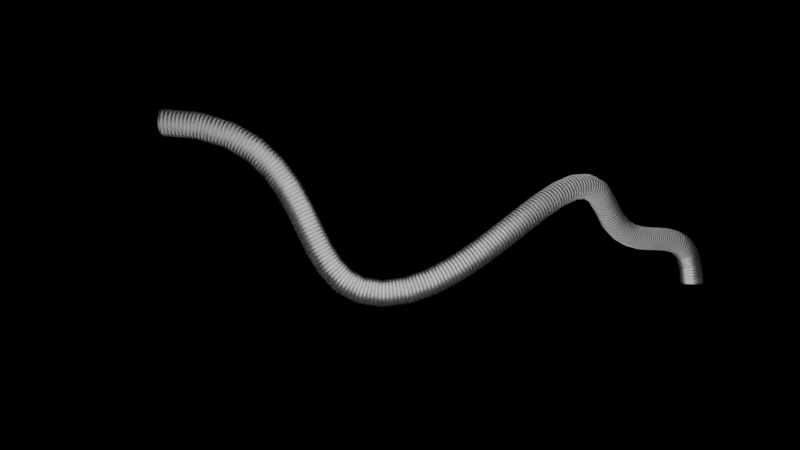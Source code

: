 # Source: suzana.blend  (saved by Blender 2.91.10; exported with 4.5.12 LTS)
import bpy
from mathutils import Matrix  # noqa: F401  (used for matrix-valued properties, if any)

bpy.ops.wm.read_factory_settings(use_empty=True)
scene = bpy.context.scene
scene.name = 'Scene'

# ---- collections
col_collection = bpy.data.collections.new('Collection'); scene.collection.children.link(col_collection)

# ---- images (referenced by path relative to the original .blend; pixels are not part of the script)
import os
ASSET_DIR = os.environ.get("B2B_ASSET_DIR", "")  # directory of the original .blend (textures are referenced by path, not embedded)
HERE = os.path.dirname(os.path.abspath(__file__))  # packed textures are extracted next to this script under _unpacked/

def load_image(name, relpath, width, height, colorspace="sRGB"):
    """Load a texture the original file referenced (path relative to the .blend, or extracted next to this script)."""
    p = next((c for c in (os.path.join(HERE, relpath), os.path.join(ASSET_DIR, relpath)) if relpath and os.path.exists(c)), "")
    if p:
        img = bpy.data.images.load(p, check_existing=True)
        img.name = name
    else:  # same state as the original file: an image datablock whose file is absent (Cycles renders it pink)
        img = bpy.data.images.new(name, width, height)
        img.source = "FILE"
        img.filepath = "//" + (relpath or name)
    img.colorspace_settings.name = colorspace
    return img
img_susanagarcia_png = load_image('susanagarcia.png', 'susanagarcia.png', 1024, 1024, 'sRGB')

# ---- materials (node trees are filled in below, after node groups)
mat_new_plastic = bpy.data.materials.new('New Plastic')
mat_new_plastic.surface_render_method = 'BLENDED'
mat_new_plastic.blend_method = 'BLEND'
mat_new_plastic.preview_render_type = 'CUBE'
mat_material_004 = bpy.data.materials.new('Material.004')
mat_material_004.preview_render_type = 'FLAT'

# ---- material node trees
mat_new_plastic.use_nodes = True; mat_new_plastic.node_tree.nodes.clear()
_N = mat_new_plastic.node_tree.nodes; _L = mat_new_plastic.node_tree.links
n0 = _N.new('ShaderNodeOutputMaterial'); n0.name = 'Material Output'; n0.location = (663, 303)
n1 = _N.new('ShaderNodeMixShader'); n1.name = 'Mix Shader'; n1.location = (364, 204)
n1.inputs[0].default_value = 0.4208
n2 = _N.new('ShaderNodeBsdfPrincipled'); n2.name = 'Principled BSDF.001'; n2.location = (-140, 560)
n2.distribution = 'GGX'
n2.subsurface_method = 'BURLEY'
n2.inputs[3].default_value = 1.45
n2.inputs[4].default_value = 0.07273
n2.inputs[27].default_value = (0.0, 0.0, 0.0, 1.0)
n2.inputs[28].default_value = 1.0
n3 = _N.new('ShaderNodeBsdfGlass'); n3.name = 'Glass BSDF'; n3.location = (160, 40)
n3.distribution = 'BECKMANN'
n3.inputs[1].default_value = 0.4231
n3.inputs[2].default_value = 0.0
_L.new(n1.outputs[0], n0.inputs[0])
_L.new(n3.outputs[0], n1.inputs[2])
_L.new(n2.outputs[0], n1.inputs[1])
n0.is_active_output = True
mat_material_004.use_nodes = True; mat_material_004.node_tree.nodes.clear()
_N = mat_material_004.node_tree.nodes; _L = mat_material_004.node_tree.links
n0 = _N.new('ShaderNodeBsdfPrincipled'); n0.name = 'Principled BSDF'; n0.location = (10, 300)
n0.distribution = 'GGX'
n0.subsurface_method = 'BURLEY'
n0.inputs[3].default_value = 1.45
n0.inputs[4].default_value = 0.5338
n0.inputs[27].default_value = (0.0, 0.0, 0.0, 1.0)
n0.inputs[28].default_value = 1.0
n1 = _N.new('ShaderNodeOutputMaterial'); n1.name = 'Material Output'; n1.location = (300, 300)
n2 = _N.new('ShaderNodeTexImage'); n2.name = 'Image Texture'; n2.location = (-280, 260)
n2.image = img_susanagarcia_png
_L.new(n0.outputs[0], n1.inputs[0])
_L.new(n2.outputs[0], n0.inputs[0])
n1.is_active_output = True

# ---- world
world_world_001 = bpy.data.worlds.new('World.001'); scene.world = world_world_001
world_world_001.use_nodes = True; world_world_001.node_tree.nodes.clear()
_N = world_world_001.node_tree.nodes; _L = world_world_001.node_tree.links
n0 = _N.new('ShaderNodeOutputWorld'); n0.name = 'World Output'; n0.location = (300, 300)
n1 = _N.new('ShaderNodeBackground'); n1.name = 'Background'; n1.location = (10, 300)
n1.inputs[0].default_value = (0.05088, 0.05088, 0.05088, 1.0)
n1.inputs[1].default_value = 0.0
_L.new(n1.outputs[0], n0.inputs[0])
n0.is_active_output = True
world_world_001.color = (0.05088, 0.05088, 0.05088)
world_world_001.use_sun_shadow = False
world_world_001.sun_shadow_jitter_overblur = 0.0

# ---- cameras
cam_camera = bpy.data.cameras.new('Camera')
cam_camera.lens = 39.0

# ---- lights
light_light = bpy.data.lights.new('Light', 'POINT')
light_light.transmission_factor = 0.0
light_light.energy = 1001.0
light_light.shadow_soft_size = 7.34
light_light.shadow_maximum_resolution = 0.006
light_light.use_absolute_resolution = True
light_light_001 = bpy.data.lights.new('Light.001', 'POINT')
light_light_001.transmission_factor = 0.0
light_light_001.energy = 1387.0
light_light_001.shadow_soft_size = 5.88
light_light_001.shadow_maximum_resolution = 0.006
light_light_001.use_absolute_resolution = True

# ---- meshes
me_cube_001 = bpy.data.meshes.new('Cube.001')
me_cube_001.from_pydata([(-1.0, -1.0, -1.0), (-0.8122, -0.8122, 1.0), (-0.818, 1.0, -0.818), (-0.6614, 1.157, 0.818), (1.0, -1.0, -1.0), (0.8122, -0.8122, 1.0), (0.818, 1.0, -0.818), (0.6614, 1.157, 0.818), (-0.8122, 0.8122, 1.0), (-1.0, 1.0, -1.0), (1.0, 1.0, -1.0), (0.8122, 0.8122, 1.0), (-0.6614, 5.698, 0.818), (-0.818, 5.854, -0.818), (0.818, 5.854, -0.818), (0.6614, 5.698, 0.818), (-0.818, 1.0, 0.818), (0.818, 1.0, 0.818), (-0.818, 5.854, 0.818), (0.818, 5.854, 0.818), (-1.0, -1.0, 1.0), (-1.0, 1.0, 1.0), (1.0, 1.0, 1.0), (1.0, -1.0, 1.0), (-0.6614, 1.157, 0.6263), (0.6614, 1.157, 0.6263), (-0.6614, 5.698, 0.6263), (0.6614, 5.698, 0.6263), (-0.8122, -0.8122, 1.138), (-0.8122, 0.8122, 1.138), (0.8122, 0.8122, 1.138), (0.8122, -0.8122, 1.138)], [], [(0, 20, 21, 9), (7, 15, 27, 25), (10, 22, 23, 4), (4, 23, 20, 0), (9, 10, 4, 0), (8, 1, 28, 29), (16, 2, 9, 21), (2, 6, 10, 9), (17, 16, 21, 22), (6, 17, 22, 10), (13, 18, 19, 14), (2, 16, 18, 13), (17, 6, 14, 19), (6, 2, 13, 14), (7, 3, 16, 17), (12, 15, 19, 18), (15, 7, 17, 19), (3, 12, 18, 16), (1, 8, 21, 20), (8, 11, 22, 21), (11, 5, 23, 22), (5, 1, 20, 23), (24, 25, 27, 26), (3, 7, 25, 24), (12, 3, 24, 26), (15, 12, 26, 27), (30, 29, 28, 31), (1, 5, 31, 28), (11, 8, 29, 30), (5, 11, 30, 31)])
_uv = me_cube_001.uv_layers.new(name='UVMap')
_uv.uv.foreach_set('vector', [0.375, 0.0, 0.625, 0.0, 0.625, 0.25, 0.375, 0.25, 0.6022, 0.4577, 0.6022, 0.4577, 0.6022, 0.4577, 0.6022, 0.4577, 0.375, 0.5, 0.625, 0.5, 0.625, 0.75, 0.375, 0.75, 0.375, 0.75, 0.625, 0.75, 0.625, 1.0, 0.375, 1.0, 0.125, 0.5, 0.375, 0.5, 0.375, 0.75, 0.125, 0.75, 0.8515, 0.5235, 0.8515, 0.7265, 0.8515, 0.7265, 0.8515, 0.5235, 0.6022, 0.2728, 0.3978, 0.2728, 0.375, 0.25, 0.625, 0.25, 0.3978, 0.2728, 0.3978, 0.4772, 0.375, 0.5, 0.375, 0.25, 0.6022, 0.4772, 0.6022, 0.2728, 0.625, 0.25, 0.625, 0.5, 0.3978, 0.4772, 0.6022, 0.4772, 0.625, 0.5, 0.375, 0.5, 0.3978, 0.2728, 0.6022, 0.2728, 0.6022, 0.4772, 0.3978, 0.4772, 0.3978, 0.2728, 0.6022, 0.2728, 0.6022, 0.2728, 0.3978, 0.2728, 0.6022, 0.4772, 0.3978, 0.4772, 0.3978, 0.4772, 0.6022, 0.4772, 0.3978, 0.4772, 0.3978, 0.2728, 0.3978, 0.2728, 0.3978, 0.4772, 0.6022, 0.4577, 0.6022, 0.2923, 0.6022, 0.2728, 0.6022, 0.4772, 0.6022, 0.2923, 0.6022, 0.4577, 0.6022, 0.4772, 0.6022, 0.2728, 0.6022, 0.4577, 0.6022, 0.4577, 0.6022, 0.4772, 0.6022, 0.4772, 0.6022, 0.2923, 0.6022, 0.2923, 0.6022, 0.2728, 0.6022, 0.2728, 0.8515, 0.7265, 0.8515, 0.5235, 0.875, 0.5, 0.875, 0.75, 0.8515, 0.5235, 0.6485, 0.5235, 0.625, 0.5, 0.875, 0.5, 0.6485, 0.5235, 0.6485, 0.7265, 0.625, 0.75, 0.625, 0.5, 0.6485, 0.7265, 0.8515, 0.7265, 0.875, 0.75, 0.625, 0.75, 0.6022, 0.2923, 0.6022, 0.4577, 0.6022, 0.4577, 0.6022, 0.2923, 0.6022, 0.2923, 0.6022, 0.4577, 0.6022, 0.4577, 0.6022, 0.2923, 0.6022, 0.2923, 0.6022, 0.2923, 0.6022, 0.2923, 0.6022, 0.2923, 0.6022, 0.4577, 0.6022, 0.2923, 0.6022, 0.2923, 0.6022, 0.4577, 0.6485, 0.5235, 0.8515, 0.5235, 0.8515, 0.7265, 0.6485, 0.7265, 0.8515, 0.7265, 0.6485, 0.7265, 0.6485, 0.7265, 0.8515, 0.7265, 0.6485, 0.5235, 0.8515, 0.5235, 0.8515, 0.5235, 0.6485, 0.5235, 0.6485, 0.7265, 0.6485, 0.5235, 0.6485, 0.5235, 0.6485, 0.7265])
me_cube_001.use_remesh_fix_poles = True
me_cube_001.use_remesh_preserve_attributes = False
me_cube_001.use_mirror_vertex_groups = False
me_cube_001.update()
me_plane_001 = bpy.data.meshes.new('Plane.001')
me_plane_001.from_pydata([(-1.0, -1.0, 0.0), (1.0, -1.0, 0.0), (-1.0, 1.0, 0.0), (1.0, 1.0, 0.0)], [], [(0, 1, 3, 2)])
_uv = me_plane_001.uv_layers.new(name='UVMap')
_uv.uv.foreach_set('vector', [0.0, 0.0, 1.0, 0.0, 1.0, 1.0, 0.0, 1.0])
me_plane_001.materials.append(mat_new_plastic)
me_plane_001.use_remesh_fix_poles = True
me_plane_001.use_remesh_preserve_attributes = False
me_plane_001.use_mirror_vertex_groups = False
me_plane_001.update()
me_plane = bpy.data.meshes.new('Plane')
me_plane.from_pydata([(-1.0, -1.0, 0.0), (1.0, -1.0, 0.0), (-1.0, 1.0, 0.0), (1.0, 1.0, 0.0)], [], [(0, 1, 3, 2)])
_uv = me_plane.uv_layers.new(name='UVMap')
_uv.uv.foreach_set('vector', [0.0, 0.0, 1.0, 0.0, 1.0, 1.0, 0.0, 1.0])
me_plane.materials.append(mat_material_004)
me_plane.use_remesh_fix_poles = True
me_plane.use_remesh_preserve_attributes = False
me_plane.use_mirror_vertex_groups = False
me_plane.update()
me_cylinder = bpy.data.meshes.new('Cylinder')
me_cylinder.from_pydata([(-11.05, -8.919, 350.0), (-11.19, -8.993, 352.0), (-11.34, -9.039, 350.0), (-11.65, -9.039, 352.0), (-11.8, -8.993, 352.0), (-12.06, -8.82, 350.0), (-12.06, -8.82, 352.0), (-12.16, -8.698, 352.0), (-12.24, -7.948, 352.0), (-11.94, -7.589, 352.0), (-12.33, -7.698, 350.0), (-12.2, -8.961, 350.0), (-10.67, -8.809, 352.0), (-12.5, -8.254, 350.0), (-10.79, -7.547, 350.0), (-10.52, -8.059, 350.0), (-10.52, -8.449, 352.0), (-10.94, -9.085, 350.0), (-11.69, -9.235, 352.0), (-11.5, -9.254, 350.0), (-12.05, -9.085, 350.0), (-12.42, -7.871, 352.0), (-12.28, -8.098, 350.0), (-11.5, -7.254, 352.0), (-11.19, -7.515, 352.0), (-11.88, -7.33, 352.0), (-10.71, -8.41, 352.0), (-10.83, -7.809, 350.0), (-10.5, -8.254, 352.0), (-10.83, -8.698, 350.0), (-12.33, -8.809, 352.0), (-12.33, -7.698, 352.0), (-11.69, -7.273, 350.0), (-11.88, -7.33, 350.0), (-12.3, -8.254, 350.0), (-12.16, -7.809, 350.0), (-12.06, -7.688, 350.0), (-11.94, -7.589, 350.0), (-12.05, -7.422, 350.0), (-11.65, -7.469, 350.0), (-11.5, -7.454, 350.0), (-10.67, -7.698, 350.0), (-11.34, -7.469, 350.0), (-10.71, -8.098, 352.0), (-10.83, -7.809, 352.0), (-11.05, -7.589, 352.0), (-10.94, -7.422, 352.0), (-12.05, -7.422, 352.0), (-11.5, -7.454, 352.0), (-10.52, -8.059, 352.0), (-10.93, -7.688, 350.0), (-10.57, -8.637, 352.0), (-10.52, -8.449, 350.0), (-10.71, -8.098, 350.0), (-11.34, -9.039, 352.0), (-11.11, -9.178, 352.0), (-10.71, -8.41, 350.0), (-10.79, -8.961, 352.0), (-10.93, -8.82, 350.0), (-11.3, -9.235, 352.0), (-11.19, -8.993, 350.0), (-11.5, -9.054, 350.0), (-11.65, -9.039, 350.0), (-12.33, -8.809, 350.0), (-12.48, -8.449, 352.0), (-12.42, -8.637, 352.0), (-12.48, -8.059, 350.0), (-12.16, -8.698, 350.0), (-11.3, -7.273, 350.0), (-10.94, -7.422, 350.0), (-11.11, -7.33, 350.0), (-11.5, -7.254, 350.0), (-12.2, -7.547, 350.0), (-12.28, -8.41, 350.0), (-12.24, -7.948, 350.0), (-11.8, -7.515, 350.0), (-10.57, -7.871, 350.0), (-10.7, -8.254, 352.0), (-10.76, -7.948, 352.0), (-10.93, -7.688, 352.0), (-11.3, -7.273, 352.0), (-11.11, -7.33, 352.0), (-10.79, -7.547, 352.0), (-11.34, -7.469, 352.0), (-11.69, -7.273, 352.0), (-11.19, -7.515, 350.0), (-10.76, -8.56, 352.0), (-10.83, -8.698, 352.0), (-10.57, -7.871, 352.0), (-10.67, -7.698, 352.0), (-11.05, -7.589, 350.0), (-10.93, -8.82, 352.0), (-10.5, -8.254, 350.0), (-11.05, -8.919, 352.0), (-10.67, -8.809, 350.0), (-10.76, -7.948, 350.0), (-11.5, -9.054, 352.0), (-10.79, -8.961, 350.0), (-10.7, -8.254, 350.0), (-10.94, -9.085, 352.0), (-11.11, -9.178, 350.0), (-10.57, -8.637, 350.0), (-10.76, -8.56, 350.0), (-11.5, -9.254, 352.0), (-11.94, -8.919, 352.0), (-11.69, -9.235, 350.0), (-12.05, -9.085, 352.0), (-11.3, -9.235, 350.0), (-11.88, -9.178, 352.0), (-12.24, -8.56, 352.0), (-11.88, -9.178, 350.0), (-12.28, -8.41, 352.0), (-12.3, -8.254, 352.0), (-12.42, -8.637, 350.0), (-12.28, -8.098, 352.0), (-12.2, -8.961, 352.0), (-11.8, -8.993, 350.0), (-11.94, -8.919, 350.0), (-12.5, -8.254, 352.0), (-12.48, -8.449, 350.0), (-12.48, -8.059, 352.0), (-12.16, -7.809, 352.0), (-12.06, -7.688, 352.0), (-12.24, -8.56, 350.0), (-12.42, -7.871, 350.0), (-12.2, -7.547, 352.0), (-11.8, -7.515, 352.0), (-11.65, -7.469, 352.0), (-11.5, -9.254, 351.0), (-11.88, -7.33, 351.0), (-12.42, -7.871, 351.0), (-12.5, -8.254, 351.0), (-12.48, -8.449, 351.0), (-12.33, -8.809, 351.0), (-12.2, -8.961, 351.0), (-12.05, -9.085, 351.0), (-10.67, -7.698, 351.0), (-10.79, -7.547, 351.0), (-11.11, -7.33, 351.0), (-11.88, -7.33, 350.7), (-11.3, -7.273, 351.0), (-12.2, -7.547, 350.7), (-12.2, -7.547, 351.2), (-12.48, -8.059, 350.7), (-12.48, -8.059, 351.0), (-12.48, -8.449, 350.7), (-12.48, -8.449, 351.2), (-12.42, -8.637, 351.2), (-11.88, -9.178, 351.0), (-11.69, -9.235, 351.0), (-11.11, -9.178, 350.7), (-11.3, -9.235, 351.2), (-10.94, -9.085, 350.7), (-11.11, -9.178, 351.0), (-10.79, -8.961, 350.7), (-10.67, -8.809, 351.0), (-10.79, -8.961, 351.2), (-10.79, -8.961, 351.0), (-10.52, -8.449, 351.0), (-10.57, -8.637, 351.2), (-10.67, -7.698, 350.7), (-10.57, -7.871, 351.0), (-10.94, -7.422, 350.7), (-11.11, -7.33, 350.7), (-11.3, -7.273, 350.7), (-12.05, -7.422, 350.7), (-11.69, -7.273, 350.7), (-11.3, -7.273, 351.2), (-11.5, -7.254, 351.2), (-11.69, -7.273, 351.0), (-11.5, -7.254, 351.0), (-11.69, -7.273, 351.2), (-11.11, -7.33, 351.2), (-11.5, -7.254, 350.7), (-12.05, -7.422, 351.0), (-11.88, -7.33, 351.2), (-12.33, -7.698, 350.7), (-12.2, -7.547, 351.0), (-12.05, -7.422, 351.2), (-12.42, -7.871, 350.7), (-12.33, -7.698, 351.0), (-12.33, -7.698, 351.2), (-12.5, -8.254, 350.7), (-12.42, -7.871, 351.2), (-12.48, -8.059, 351.2), (-12.42, -8.637, 350.7), (-12.5, -8.254, 351.2), (-12.33, -8.809, 350.7), (-12.42, -8.637, 351.0), (-12.2, -8.961, 350.7), (-12.05, -9.085, 350.7), (-12.33, -8.809, 351.2), (-11.88, -9.178, 350.7), (-12.2, -8.961, 351.2), (-11.69, -9.235, 350.7), (-12.05, -9.085, 351.2), (-11.5, -9.254, 350.7), (-11.88, -9.178, 351.2), (-11.3, -9.235, 350.7), (-11.69, -9.235, 351.2), (-11.3, -9.235, 351.0), (-11.5, -9.254, 351.2), (-10.94, -9.085, 351.0), (-11.11, -9.178, 351.2), (-10.67, -8.809, 350.7), (-10.94, -9.085, 351.2), (-10.57, -8.637, 350.7), (-10.52, -8.449, 350.7), (-10.57, -8.637, 351.0), (-10.67, -8.809, 351.2), (-10.5, -8.254, 350.7), (-10.52, -8.059, 350.7), (-10.5, -8.254, 351.0), (-10.52, -8.449, 351.2), (-10.57, -7.871, 350.7), (-10.52, -8.059, 351.0), (-10.5, -8.254, 351.2), (-10.52, -8.059, 351.2), (-10.79, -7.547, 350.7), (-10.57, -7.871, 351.2), (-10.67, -7.698, 351.2), (-10.94, -7.422, 351.0), (-10.79, -7.547, 351.2), (-10.94, -7.422, 351.2), (-11.7, -7.211, 351.0), (-11.5, -7.191, 351.0), (-12.09, -7.37, 351.0), (-11.9, -7.272, 351.0), (-12.25, -7.502, 351.0), (-12.48, -7.847, 351.0), (-12.38, -7.663, 351.0), (-12.54, -8.047, 351.0), (-12.56, -8.254, 351.0), (-12.48, -8.661, 351.0), (-12.54, -8.461, 351.0), (-12.25, -9.006, 351.0), (-12.38, -8.844, 351.0), (-12.09, -9.138, 351.0), (-11.9, -9.236, 351.0), (-11.5, -9.317, 351.0), (-11.7, -9.296, 351.0), (-11.29, -9.296, 351.0), (-10.91, -9.138, 351.0), (-11.09, -9.236, 351.0), (-10.75, -9.006, 351.0), (-10.61, -8.844, 351.0), (-10.45, -8.461, 351.0), (-10.52, -8.661, 351.0), (-10.43, -8.254, 351.0), (-10.45, -8.047, 351.0), (-10.61, -7.663, 351.0), (-10.52, -7.847, 351.0), (-10.75, -7.502, 351.0), (-10.91, -7.37, 351.0), (-11.09, -7.272, 351.0), (-11.29, -7.211, 351.0), (-12.09, -7.37, 350.7), (-11.9, -7.272, 350.7), (-11.7, -7.211, 350.7), (-11.29, -7.211, 351.2), (-11.5, -7.191, 351.2), (-11.7, -7.211, 351.2), (-11.09, -7.272, 351.2), (-11.5, -7.191, 350.7), (-12.25, -7.502, 350.7), (-11.9, -7.272, 351.2), (-12.38, -7.663, 350.7), (-12.09, -7.37, 351.2), (-12.48, -7.847, 350.7), (-12.25, -7.502, 351.2), (-12.54, -8.047, 350.7), (-12.38, -7.663, 351.2), (-12.56, -8.254, 350.7), (-12.48, -7.847, 351.2), (-12.54, -8.461, 350.7), (-12.54, -8.047, 351.2), (-12.48, -8.661, 350.7), (-12.56, -8.254, 351.2), (-12.38, -8.844, 350.7), (-12.54, -8.461, 351.2), (-12.25, -9.006, 350.7), (-12.48, -8.661, 351.2), (-12.09, -9.138, 350.7), (-12.38, -8.844, 351.2), (-11.9, -9.236, 350.7), (-12.25, -9.006, 351.2), (-11.7, -9.296, 350.7), (-12.09, -9.138, 351.2), (-11.5, -9.317, 350.7), (-11.9, -9.236, 351.2), (-11.29, -9.296, 350.7), (-11.7, -9.296, 351.2), (-11.09, -9.236, 350.7), (-11.5, -9.317, 351.2), (-10.91, -9.138, 350.7), (-11.29, -9.296, 351.2), (-10.75, -9.006, 350.7), (-11.09, -9.236, 351.2), (-10.61, -8.844, 350.7), (-10.91, -9.138, 351.2), (-10.52, -8.661, 350.7), (-10.75, -9.006, 351.2), (-10.45, -8.461, 350.7), (-10.61, -8.844, 351.2), (-10.43, -8.254, 350.7), (-10.52, -8.661, 351.2), (-10.45, -8.047, 350.7), (-10.45, -8.461, 351.2), (-10.52, -7.847, 350.7), (-10.43, -8.254, 351.2), (-10.61, -7.663, 350.7), (-10.45, -8.047, 351.2), (-10.75, -7.502, 350.7), (-10.52, -7.847, 351.2), (-10.91, -7.37, 350.7), (-10.61, -7.663, 351.2), (-11.09, -7.272, 350.7), (-10.75, -7.502, 351.2), (-11.29, -7.211, 350.7), (-10.91, -7.37, 351.2)], [], [(40, 42, 83, 48), (42, 85, 24, 83), (85, 90, 45, 24), (90, 50, 79, 45), (50, 27, 44, 79), (27, 95, 78, 44), (95, 53, 43, 78), (53, 98, 77, 43), (98, 56, 26, 77), (56, 102, 86, 26), (102, 29, 87, 86), (29, 58, 91, 87), (58, 0, 93, 91), (0, 60, 1, 93), (60, 2, 54, 1), (2, 61, 96, 54), (61, 62, 3, 96), (62, 116, 4, 3), (116, 117, 104, 4), (117, 5, 6, 104), (5, 67, 7, 6), (67, 123, 109, 7), (123, 73, 111, 109), (73, 34, 112, 111), (34, 22, 114, 112), (22, 74, 8, 114), (74, 35, 121, 8), (35, 36, 122, 121), (36, 37, 9, 122), (37, 75, 126, 9), (75, 39, 127, 126), (39, 40, 48, 127), (66, 124, 74, 22), (13, 66, 22, 34), (124, 10, 35, 74), (10, 72, 36, 35), (72, 38, 37, 36), (38, 33, 75, 37), (33, 32, 39, 75), (32, 71, 40, 39), (71, 68, 42, 40), (68, 70, 85, 42), (70, 69, 90, 85), (28, 49, 43, 77), (16, 28, 77, 26), (49, 88, 78, 43), (88, 89, 44, 78), (89, 82, 79, 44), (82, 46, 45, 79), (46, 81, 24, 45), (81, 80, 83, 24), (80, 23, 48, 83), (23, 84, 127, 48), (84, 25, 126, 127), (69, 14, 50, 90), (51, 16, 26, 86), (14, 41, 27, 50), (12, 51, 86, 87), (41, 76, 95, 27), (57, 12, 87, 91), (76, 15, 53, 95), (99, 57, 91, 93), (15, 92, 98, 53), (55, 99, 93, 1), (92, 52, 56, 98), (59, 55, 1, 54), (52, 101, 102, 56), (103, 59, 54, 96), (101, 94, 29, 102), (18, 103, 96, 3), (94, 97, 58, 29), (108, 18, 3, 4), (97, 17, 0, 58), (106, 108, 4, 104), (17, 100, 60, 0), (115, 106, 104, 6), (100, 107, 2, 60), (30, 115, 6, 7), (107, 19, 61, 2), (65, 30, 7, 109), (19, 105, 62, 61), (64, 65, 109, 111), (105, 110, 116, 62), (118, 64, 111, 112), (110, 20, 117, 116), (120, 118, 112, 114), (20, 11, 5, 117), (21, 120, 114, 8), (11, 63, 67, 5), (31, 21, 8, 121), (63, 113, 123, 67), (125, 31, 121, 122), (113, 119, 73, 123), (47, 125, 122, 9), (119, 13, 34, 73), (25, 47, 9, 126), (221, 137, 252, 253), (72, 141, 165, 38), (174, 129, 227, 226), (38, 165, 139, 33), (161, 136, 250, 251), (33, 139, 166, 32), (167, 80, 81, 172), (154, 204, 298, 296), (169, 170, 225, 224), (168, 23, 80, 167), (171, 84, 23, 168), (137, 136, 250, 252), (172, 81, 46, 223), (205, 203, 297, 299), (32, 166, 173, 71), (140, 170, 225, 255), (215, 161, 251, 249), (10, 176, 141, 72), (175, 25, 84, 171), (176, 179, 268, 266), (124, 179, 176, 10), (178, 47, 25, 175), (160, 218, 312, 310), (66, 143, 179, 124), (142, 125, 47, 178), (142, 178, 267, 269), (129, 169, 224, 227), (13, 182, 143, 66), (181, 31, 125, 142), (219, 217, 311, 313), (212, 215, 249, 248), (119, 145, 182, 13), (183, 21, 31, 181), (189, 190, 282, 280), (113, 185, 145, 119), (184, 120, 21, 183), (191, 147, 281, 283), (158, 212, 248, 246), (63, 187, 185, 113), (186, 118, 120, 184), (152, 154, 296, 294), (11, 189, 187, 63), (146, 64, 118, 186), (208, 158, 246, 247), (203, 151, 295, 297), (20, 190, 189, 11), (147, 65, 64, 146), (141, 176, 266, 264), (110, 192, 190, 20), (191, 30, 65, 147), (214, 160, 310, 308), (155, 208, 247, 245), (105, 194, 192, 110), (193, 115, 30, 191), (178, 175, 265, 267), (217, 216, 309, 311), (19, 196, 194, 105), (195, 106, 115, 193), (187, 189, 280, 278), (107, 198, 196, 19), (197, 108, 106, 195), (157, 155, 245, 244), (147, 146, 279, 281), (100, 150, 198, 107), (199, 18, 108, 197), (202, 157, 244, 242), (17, 152, 150, 100), (201, 103, 18, 199), (150, 152, 294, 292), (97, 154, 152, 17), (151, 59, 103, 201), (151, 201, 293, 295), (153, 202, 242, 243), (94, 204, 154, 97), (203, 55, 59, 151), (165, 141, 264, 256), (211, 214, 308, 306), (101, 206, 204, 94), (205, 99, 55, 203), (164, 173, 263, 318), (52, 207, 206, 101), (156, 57, 99, 205), (216, 213, 307, 309), (200, 153, 243, 241), (92, 210, 207, 52), (209, 12, 57, 156), (185, 187, 278, 276), (15, 211, 210, 92), (159, 51, 12, 209), (146, 186, 277, 279), (128, 200, 241, 239), (76, 214, 211, 15), (213, 16, 51, 159), (198, 150, 292, 290), (41, 160, 214, 76), (216, 28, 16, 213), (167, 172, 262, 259), (149, 128, 239, 240), (14, 218, 160, 41), (217, 49, 28, 216), (201, 199, 291, 293), (69, 162, 218, 14), (219, 88, 49, 217), (210, 211, 306, 304), (148, 149, 240, 238), (70, 163, 162, 69), (220, 89, 88, 219), (175, 171, 261, 265), (213, 159, 305, 307), (68, 164, 163, 70), (222, 82, 89, 220), (145, 185, 276, 274), (71, 173, 164, 68), (223, 46, 82, 222), (135, 148, 238, 237), (256, 226, 227, 257), (257, 227, 224, 258), (258, 224, 225, 263), (225, 260, 259, 255), (224, 261, 260, 225), (227, 265, 261, 224), (255, 259, 262, 254), (263, 225, 255, 318), (264, 228, 226, 256), (226, 267, 265, 227), (266, 230, 228, 264), (228, 269, 267, 226), (268, 229, 230, 266), (230, 271, 269, 228), (270, 231, 229, 268), (229, 273, 271, 230), (272, 232, 231, 270), (231, 275, 273, 229), (274, 234, 232, 272), (232, 277, 275, 231), (276, 233, 234, 274), (234, 279, 277, 232), (278, 236, 233, 276), (233, 281, 279, 234), (280, 235, 236, 278), (236, 283, 281, 233), (282, 237, 235, 280), (235, 285, 283, 236), (284, 238, 237, 282), (237, 287, 285, 235), (286, 240, 238, 284), (238, 289, 287, 237), (288, 239, 240, 286), (240, 291, 289, 238), (290, 241, 239, 288), (239, 293, 291, 240), (292, 243, 241, 290), (241, 295, 293, 239), (294, 242, 243, 292), (243, 297, 295, 241), (296, 244, 242, 294), (242, 299, 297, 243), (298, 245, 244, 296), (244, 301, 299, 242), (300, 247, 245, 298), (245, 303, 301, 244), (302, 246, 247, 300), (247, 305, 303, 245), (304, 248, 246, 302), (246, 307, 305, 247), (306, 249, 248, 304), (248, 309, 307, 246), (308, 251, 249, 306), (249, 311, 309, 248), (310, 250, 251, 308), (251, 313, 311, 249), (312, 252, 250, 310), (250, 315, 313, 251), (314, 253, 252, 312), (252, 317, 315, 250), (316, 254, 253, 314), (253, 319, 317, 252), (318, 255, 254, 316), (254, 262, 319, 253), (193, 191, 283, 285), (190, 192, 284, 282), (177, 174, 226, 228), (138, 221, 253, 254), (220, 219, 313, 315), (181, 142, 269, 271), (218, 162, 314, 312), (180, 177, 228, 230), (179, 143, 270, 268), (140, 138, 254, 255), (156, 205, 299, 301), (130, 180, 230, 229), (204, 206, 300, 298), (139, 165, 256, 257), (195, 193, 285, 287), (144, 130, 229, 231), (166, 139, 257, 258), (192, 194, 286, 284), (222, 220, 315, 317), (131, 144, 231, 232), (183, 181, 271, 273), (162, 163, 316, 314), (143, 182, 272, 270), (132, 131, 232, 234), (209, 156, 301, 303), (206, 207, 302, 300), (188, 132, 234, 233), (173, 166, 258, 263), (197, 195, 287, 289), (194, 196, 288, 286), (133, 188, 233, 236), (223, 222, 317, 319), (184, 183, 273, 275), (163, 164, 318, 316), (134, 133, 236, 235), (182, 145, 274, 272), (159, 209, 303, 305), (168, 167, 259, 260), (135, 134, 235, 237), (207, 210, 304, 302), (171, 168, 260, 261), (199, 197, 289, 291), (196, 198, 290, 288), (172, 223, 319, 262), (186, 184, 275, 277)])
me_cylinder.polygons.foreach_set('use_smooth', [True] * 320)
_k = set([(0, 58), (0, 60), (1, 54), (1, 93), (2, 60), (2, 61), (3, 4), (3, 96), (4, 104), (5, 67), (5, 117), (6, 7), (6, 104), (7, 109), (8, 114), (8, 121), (9, 122), (9, 126), (10, 72), (10, 124), (11, 20), (11, 63), (12, 51), (12, 57), (13, 66), (13, 119), (14, 41), (14, 69), (15, 76), (15, 92), (16, 28), (16, 51), (17, 97), (17, 100), (18, 103), (18, 108), (19, 105), (19, 107), (20, 110), (21, 31), (21, 120), (22, 34), (22, 74), (23, 80), (23, 84), (24, 45), (24, 83), (25, 47), (25, 84), (26, 77), (26, 86), (27, 50), (27, 95), (28, 49), (29, 58), (29, 102), (30, 65), (30, 115), (31, 125), (32, 33), (32, 71), (33, 38), (34, 73), (35, 36), (35, 74), (36, 37), (37, 75), (38, 72), (39, 40), (39, 75), (40, 42), (41, 76), (42, 85), (43, 77), (43, 78), (44, 78), (44, 79), (45, 79), (46, 81), (46, 82), (47, 125), (48, 83), (48, 127), (49, 88), (50, 90), (52, 92), (52, 101), (53, 95), (53, 98), (54, 96), (55, 59), (55, 99), (56, 98), (56, 102), (57, 99), (59, 103), (61, 62), (62, 116), (63, 113), (64, 65), (64, 118), (66, 124), (67, 123), (68, 70), (68, 71), (69, 70), (73, 123), (80, 81), (82, 89), (85, 90), (86, 87), (87, 91), (88, 89), (91, 93), (94, 97), (94, 101), (100, 107), (105, 110), (106, 108), (106, 115), (109, 111), (111, 112), (112, 114), (113, 119), (116, 117), (118, 120), (121, 122), (126, 127), (139, 165), (139, 166), (141, 165), (141, 176), (142, 178), (142, 181), (143, 179), (143, 182), (145, 182), (145, 185), (146, 147), (146, 186), (147, 191), (150, 152), (150, 198), (151, 201), (151, 203), (152, 154), (154, 204), (156, 205), (156, 209), (159, 209), (159, 213), (160, 214), (160, 218), (162, 163), (162, 218), (163, 164), (164, 173), (166, 173), (167, 168), (167, 172), (168, 171), (171, 175), (172, 223), (175, 178), (176, 179), (181, 183), (183, 184), (184, 186), (185, 187), (187, 189), (189, 190), (190, 192), (191, 193), (192, 194), (193, 195), (194, 196), (195, 197), (196, 198), (197, 199), (199, 201), (203, 205), (204, 206), (206, 207), (207, 210), (210, 211), (211, 214), (213, 216), (216, 217), (217, 219), (219, 220), (220, 222), (222, 223)])
me_cylinder.attributes.new('sharp_edge', 'BOOLEAN', 'EDGE').data.foreach_set('value', [ (min(e.vertices), max(e.vertices)) in _k for e in me_cylinder.edges])
_uv = me_cylinder.uv_layers.new(name='UVMap')
_uv.uv.foreach_set('vector', [1.0, 0.5, 0.9688, 0.5, 0.9688, 1.0, 1.0, 1.0, 0.9688, 0.5, 0.9375, 0.5, 0.9375, 1.0, 0.9688, 1.0, 0.9375, 0.5, 0.9062, 0.5, 0.9062, 1.0, 0.9375, 1.0, 0.9062, 0.5, 0.875, 0.5, 0.875, 1.0, 0.9062, 1.0, 0.875, 0.5, 0.8438, 0.5, 0.8438, 1.0, 0.875, 1.0, 0.8438, 0.5, 0.8125, 0.5, 0.8125, 1.0, 0.8438, 1.0, 0.8125, 0.5, 0.7812, 0.5, 0.7812, 1.0, 0.8125, 1.0, 0.7812, 0.5, 0.75, 0.5, 0.75, 1.0, 0.7812, 1.0, 0.75, 0.5, 0.7188, 0.5, 0.7188, 1.0, 0.75, 1.0, 0.7188, 0.5, 0.6875, 0.5, 0.6875, 1.0, 0.7188, 1.0, 0.6875, 0.5, 0.6562, 0.5, 0.6562, 1.0, 0.6875, 1.0, 0.6562, 0.5, 0.625, 0.5, 0.625, 1.0, 0.6562, 1.0, 0.625, 0.5, 0.5938, 0.5, 0.5938, 1.0, 0.625, 1.0, 0.5938, 0.5, 0.5625, 0.5, 0.5625, 1.0, 0.5938, 1.0, 0.5625, 0.5, 0.5312, 0.5, 0.5312, 1.0, 0.5625, 1.0, 0.5312, 0.5, 0.5, 0.5, 0.5, 1.0, 0.5312, 1.0, 0.5, 0.5, 0.4688, 0.5, 0.4688, 1.0, 0.5, 1.0, 0.4688, 0.5, 0.4375, 0.5, 0.4375, 1.0, 0.4688, 1.0, 0.4375, 0.5, 0.4062, 0.5, 0.4062, 1.0, 0.4375, 1.0, 0.4062, 0.5, 0.375, 0.5, 0.375, 1.0, 0.4062, 1.0, 0.375, 0.5, 0.3438, 0.5, 0.3438, 1.0, 0.375, 1.0, 0.3438, 0.5, 0.3125, 0.5, 0.3125, 1.0, 0.3438, 1.0, 0.3125, 0.5, 0.2812, 0.5, 0.2812, 1.0, 0.3125, 1.0, 0.2812, 0.5, 0.25, 0.5, 0.25, 1.0, 0.2812, 1.0, 0.25, 0.5, 0.2188, 0.5, 0.2188, 1.0, 0.25, 1.0, 0.2188, 0.5, 0.1875, 0.5, 0.1875, 1.0, 0.2188, 1.0, 0.1875, 0.5, 0.1562, 0.5, 0.1562, 1.0, 0.1875, 1.0, 0.1562, 0.5, 0.125, 0.5, 0.125, 1.0, 0.1562, 1.0, 0.125, 0.5, 0.09375, 0.5, 0.09375, 1.0, 0.125, 1.0, 0.09375, 0.5, 0.0625, 0.5, 0.0625, 1.0, 0.09375, 1.0, 0.0625, 0.5, 0.03125, 0.5, 0.03125, 1.0, 0.0625, 1.0, 0.03125, 0.5, 0.0, 0.5, 0.0, 1.0, 0.03125, 1.0, 0.2188, 0.5, 0.1875, 0.5, 0.1875, 0.5, 0.2188, 0.5, 0.25, 0.5, 0.2188, 0.5, 0.2188, 0.5, 0.25, 0.5, 0.1875, 0.5, 0.1562, 0.5, 0.1563, 0.5, 0.1875, 0.5, 0.1562, 0.5, 0.125, 0.5, 0.125, 0.5, 0.1563, 0.5, 0.125, 0.5, 0.09375, 0.5, 0.09375, 0.5, 0.125, 0.5, 0.09375, 0.5, 0.0625, 0.5, 0.0625, 0.5, 0.09375, 0.5, 0.0625, 0.5, 0.03125, 0.5, 0.03125, 0.5, 0.0625, 0.5, 0.03125, 0.5, 0.0, 0.5, 0.0, 0.5, 0.03125, 0.5, 1.0, 0.5, 0.9688, 0.5, 0.9688, 0.5, 1.0, 0.5, 0.9688, 0.5, 0.9375, 0.5, 0.9375, 0.5, 0.9688, 0.5, 0.9375, 0.5, 0.9062, 0.5, 0.9062, 0.5, 0.9375, 0.5, 0.75, 1.0, 0.7812, 1.0, 0.7812, 1.0, 0.75, 1.0, 0.7188, 1.0, 0.75, 1.0, 0.75, 1.0, 0.7187, 1.0, 0.7812, 1.0, 0.8125, 1.0, 0.8125, 1.0, 0.7812, 1.0, 0.8125, 1.0, 0.8438, 1.0, 0.8438, 1.0, 0.8125, 1.0, 0.8438, 1.0, 0.875, 1.0, 0.875, 1.0, 0.8438, 1.0, 0.875, 1.0, 0.9062, 1.0, 0.9062, 1.0, 0.875, 1.0, 0.9062, 1.0, 0.9375, 1.0, 0.9375, 1.0, 0.9062, 1.0, 0.9375, 1.0, 0.9688, 1.0, 0.9688, 1.0, 0.9375, 1.0, 0.9688, 1.0, 1.0, 1.0, 1.0, 1.0, 0.9688, 1.0, 0.0, 1.0, 0.03125, 1.0, 0.03125, 1.0, 0.0, 1.0, 0.03125, 1.0, 0.0625, 1.0, 0.0625, 1.0, 0.03125, 1.0, 0.9062, 0.5, 0.875, 0.5, 0.875, 0.5, 0.9062, 0.5, 0.6875, 1.0, 0.7188, 1.0, 0.7187, 1.0, 0.6875, 1.0, 0.875, 0.5, 0.8438, 0.5, 0.8438, 0.5, 0.875, 0.5, 0.6562, 1.0, 0.6875, 1.0, 0.6875, 1.0, 0.6562, 1.0, 0.8438, 0.5, 0.8125, 0.5, 0.8125, 0.5, 0.8438, 0.5, 0.625, 1.0, 0.6562, 1.0, 0.6562, 1.0, 0.625, 1.0, 0.8125, 0.5, 0.7812, 0.5, 0.7812, 0.5, 0.8125, 0.5, 0.5938, 1.0, 0.625, 1.0, 0.625, 1.0, 0.5938, 1.0, 0.7812, 0.5, 0.75, 0.5, 0.75, 0.5, 0.7812, 0.5, 0.5625, 1.0, 0.5938, 1.0, 0.5938, 1.0, 0.5625, 1.0, 0.75, 0.5, 0.7188, 0.5, 0.7187, 0.5, 0.75, 0.5, 0.5312, 1.0, 0.5625, 1.0, 0.5625, 1.0, 0.5312, 1.0, 0.7188, 0.5, 0.6875, 0.5, 0.6875, 0.5, 0.7187, 0.5, 0.5, 1.0, 0.5312, 1.0, 0.5312, 1.0, 0.5, 1.0, 0.6875, 0.5, 0.6562, 0.5, 0.6562, 0.5, 0.6875, 0.5, 0.4688, 1.0, 0.5, 1.0, 0.5, 1.0, 0.4687, 1.0, 0.6562, 0.5, 0.625, 0.5, 0.625, 0.5, 0.6562, 0.5, 0.4375, 1.0, 0.4688, 1.0, 0.4687, 1.0, 0.4375, 1.0, 0.625, 0.5, 0.5938, 0.5, 0.5938, 0.5, 0.625, 0.5, 0.4062, 1.0, 0.4375, 1.0, 0.4375, 1.0, 0.4063, 1.0, 0.5938, 0.5, 0.5625, 0.5, 0.5625, 0.5, 0.5938, 0.5, 0.375, 1.0, 0.4062, 1.0, 0.4063, 1.0, 0.375, 1.0, 0.5625, 0.5, 0.5312, 0.5, 0.5312, 0.5, 0.5625, 0.5, 0.3438, 1.0, 0.375, 1.0, 0.375, 1.0, 0.3438, 1.0, 0.5312, 0.5, 0.5, 0.5, 0.5, 0.5, 0.5312, 0.5, 0.3125, 1.0, 0.3438, 1.0, 0.3438, 1.0, 0.3125, 1.0, 0.5, 0.5, 0.4688, 0.5, 0.4687, 0.5, 0.5, 0.5, 0.2812, 1.0, 0.3125, 1.0, 0.3125, 1.0, 0.2812, 1.0, 0.4688, 0.5, 0.4375, 0.5, 0.4375, 0.5, 0.4687, 0.5, 0.25, 1.0, 0.2812, 1.0, 0.2812, 1.0, 0.25, 1.0, 0.4375, 0.5, 0.4062, 0.5, 0.4063, 0.5, 0.4375, 0.5, 0.2188, 1.0, 0.25, 1.0, 0.25, 1.0, 0.2188, 1.0, 0.4062, 0.5, 0.375, 0.5, 0.375, 0.5, 0.4063, 0.5, 0.1875, 1.0, 0.2188, 1.0, 0.2188, 1.0, 0.1875, 1.0, 0.375, 0.5, 0.3438, 0.5, 0.3438, 0.5, 0.375, 0.5, 0.1562, 1.0, 0.1875, 1.0, 0.1875, 1.0, 0.1563, 1.0, 0.3438, 0.5, 0.3125, 0.5, 0.3125, 0.5, 0.3438, 0.5, 0.125, 1.0, 0.1562, 1.0, 0.1563, 1.0, 0.125, 1.0, 0.3125, 0.5, 0.2812, 0.5, 0.2812, 0.5, 0.3125, 0.5, 0.09375, 1.0, 0.125, 1.0, 0.125, 1.0, 0.09375, 1.0, 0.2812, 0.5, 0.25, 0.5, 0.25, 0.5, 0.2812, 0.5, 0.0625, 1.0, 0.09375, 1.0, 0.09375, 1.0, 0.0625, 1.0, 0.9062, 0.75, 0.875, 0.75, 0.875, 0.75, 0.9062, 0.75, 0.125, 0.5, 0.125, 0.6786, 0.09375, 0.6786, 0.09375, 0.5, 0.09375, 0.75, 0.0625, 0.75, 0.0625, 0.75, 0.09375, 0.75, 0.09375, 0.5, 0.09375, 0.6786, 0.0625, 0.6786, 0.0625, 0.5, 0.0, 0.0, 0.0, 0.0, 0.0, 0.0, 0.0, 0.0, 0.0625, 0.5, 0.0625, 0.6786, 0.03125, 0.6786, 0.03125, 0.5, 0.9687, 0.8214, 0.9688, 1.0, 0.9375, 1.0, 0.9375, 0.8214, 0.625, 0.6786, 0.6562, 0.6786, 0.6562, 0.6786, 0.625, 0.6786, 0.03125, 0.75, 0.0, 0.75, 0.0, 0.75, 0.03125, 0.75, 1.0, 0.8214, 1.0, 1.0, 0.9688, 1.0, 0.9687, 0.8214, 0.03125, 0.8214, 0.03125, 1.0, 0.0, 1.0, 0.0, 0.8214, 0.875, 0.75, 0.8438, 0.75, 0.8438, 0.75, 0.875, 0.75, 0.9375, 0.8214, 0.9375, 1.0, 0.9062, 1.0, 0.9062, 0.8214, 0.5938, 0.8214, 0.5625, 0.8214, 0.5625, 0.8214, 0.5938, 0.8214, 0.03125, 0.5, 0.03125, 0.6786, 0.0, 0.6786, 0.0, 0.5, 0.0, 0.0, 0.0, 0.0, 0.0, 0.0, 0.0, 0.0, 0.0, 0.0, 0.0, 0.0, 0.0, 0.0, 0.0, 0.0, 0.1562, 0.5, 0.1562, 0.6786, 0.125, 0.6786, 0.125, 0.5, 0.0625, 0.8214, 0.0625, 1.0, 0.03125, 1.0, 0.03125, 0.8214, 0.1562, 0.6786, 0.1875, 0.6786, 0.1875, 0.6786, 0.1562, 0.6786, 0.1875, 0.5, 0.1875, 0.6786, 0.1562, 0.6786, 0.1562, 0.5, 0.09375, 0.8214, 0.09375, 1.0, 0.0625, 1.0, 0.0625, 0.8214, 0.8438, 0.6786, 0.875, 0.6786, 0.875, 0.6786, 0.8438, 0.6786, 0.2188, 0.5, 0.2188, 0.6786, 0.1875, 0.6786, 0.1875, 0.5, 0.125, 0.8214, 0.125, 1.0, 0.09375, 1.0, 0.09375, 0.8214, 0.125, 0.8214, 0.09375, 0.8214, 0.09375, 0.8214, 0.125, 0.8214, 0.0625, 0.75, 0.03125, 0.75, 0.03125, 0.75, 0.0625, 0.75, 0.25, 0.5, 0.25, 0.6786, 0.2188, 0.6786, 0.2188, 0.5, 0.1562, 0.8214, 0.1562, 1.0, 0.125, 1.0, 0.125, 0.8214, 0.8125, 0.8214, 0.7813, 0.8214, 0.7813, 0.8214, 0.8125, 0.8214, 0.0, 0.0, 0.0, 0.0, 0.0, 0.0, 0.0, 0.0, 0.2812, 0.5, 0.2812, 0.6786, 0.25, 0.6786, 0.25, 0.5, 0.1875, 0.8214, 0.1875, 1.0, 0.1562, 1.0, 0.1562, 0.8214, 0.375, 0.6786, 0.4062, 0.6786, 0.4062, 0.6786, 0.375, 0.6786, 0.3125, 0.5, 0.3125, 0.6786, 0.2812, 0.6786, 0.2812, 0.5, 0.2187, 0.8214, 0.2188, 1.0, 0.1875, 1.0, 0.1875, 0.8214, 0.3438, 0.8214, 0.3125, 0.8214, 0.3125, 0.8214, 0.3438, 0.8214, 0.0, 0.0, 0.0, 0.0, 0.0, 0.0, 0.0, 0.0, 0.3438, 0.5, 0.3438, 0.6786, 0.3125, 0.6786, 0.3125, 0.5, 0.25, 0.8214, 0.25, 1.0, 0.2188, 1.0, 0.2187, 0.8214, 0.5938, 0.6786, 0.625, 0.6786, 0.625, 0.6786, 0.5938, 0.6786, 0.375, 0.5, 0.375, 0.6786, 0.3438, 0.6786, 0.3438, 0.5, 0.2812, 0.8214, 0.2812, 1.0, 0.25, 1.0, 0.25, 0.8214, 0.0, 0.0, 0.0, 0.0, 0.0, 0.0, 0.0, 0.0, 0.5625, 0.8214, 0.5312, 0.8214, 0.5312, 0.8214, 0.5625, 0.8214, 0.4062, 0.5, 0.4062, 0.6786, 0.375, 0.6786, 0.375, 0.5, 0.3125, 0.8214, 0.3125, 1.0, 0.2812, 1.0, 0.2812, 0.8214, 0.125, 0.6786, 0.1562, 0.6786, 0.1562, 0.6786, 0.125, 0.6786, 0.4375, 0.5, 0.4375, 0.6786, 0.4062, 0.6786, 0.4062, 0.5, 0.3438, 0.8214, 0.3438, 1.0, 0.3125, 1.0, 0.3125, 0.8214, 0.8125, 0.6786, 0.8438, 0.6786, 0.8438, 0.6786, 0.8125, 0.6786, 0.0, 0.0, 0.0, 0.0, 0.0, 0.0, 0.0, 0.0, 0.4688, 0.5, 0.4688, 0.6786, 0.4375, 0.6786, 0.4375, 0.5, 0.375, 0.8214, 0.375, 1.0, 0.3438, 1.0, 0.3438, 0.8214, 0.09375, 0.8214, 0.0625, 0.8214, 0.0625, 0.8214, 0.09375, 0.8214, 0.7813, 0.8214, 0.75, 0.8214, 0.75, 0.8214, 0.7813, 0.8214, 0.5, 0.5, 0.5, 0.6786, 0.4688, 0.6786, 0.4688, 0.5, 0.4062, 0.8214, 0.4062, 1.0, 0.375, 1.0, 0.375, 0.8214, 0.3438, 0.6786, 0.375, 0.6786, 0.375, 0.6786, 0.3438, 0.6786, 0.5312, 0.5, 0.5312, 0.6786, 0.5, 0.6786, 0.5, 0.5, 0.4375, 0.8214, 0.4375, 1.0, 0.4062, 1.0, 0.4062, 0.8214, 0.0, 0.0, 0.0, 0.0, 0.0, 0.0, 0.0, 0.0, 0.3125, 0.8214, 0.2812, 0.8214, 0.2812, 0.8214, 0.3125, 0.8214, 0.5625, 0.5, 0.5625, 0.6786, 0.5312, 0.6786, 0.5312, 0.5, 0.4687, 0.8214, 0.4688, 1.0, 0.4375, 1.0, 0.4375, 0.8214, 0.0, 0.0, 0.0, 0.0, 0.0, 0.0, 0.0, 0.0, 0.5938, 0.5, 0.5938, 0.6786, 0.5625, 0.6786, 0.5625, 0.5, 0.5, 0.8214, 0.5, 1.0, 0.4688, 1.0, 0.4687, 0.8214, 0.5625, 0.6786, 0.5938, 0.6786, 0.5938, 0.6786, 0.5625, 0.6786, 0.625, 0.5, 0.625, 0.6786, 0.5938, 0.6786, 0.5938, 0.5, 0.5312, 0.8214, 0.5312, 1.0, 0.5, 1.0, 0.5, 0.8214, 0.5312, 0.8214, 0.5, 0.8214, 0.5, 0.8214, 0.5312, 0.8214, 0.0, 0.0, 0.0, 0.0, 0.0, 0.0, 0.0, 0.0, 0.6562, 0.5, 0.6562, 0.6786, 0.625, 0.6786, 0.625, 0.5, 0.5625, 0.8214, 0.5625, 1.0, 0.5312, 1.0, 0.5312, 0.8214, 0.09375, 0.6786, 0.125, 0.6786, 0.125, 0.6786, 0.09375, 0.6786, 0.7813, 0.6786, 0.8125, 0.6786, 0.8125, 0.6786, 0.7813, 0.6786, 0.6875, 0.5, 0.6875, 0.6786, 0.6562, 0.6786, 0.6562, 0.5, 0.5937, 0.8214, 0.5938, 1.0, 0.5625, 1.0, 0.5625, 0.8214, 0.9688, 0.6786, 1.0, 0.6786, 1.0, 0.6786, 0.9688, 0.6786, 0.7188, 0.5, 0.7188, 0.6786, 0.6875, 0.6786, 0.6875, 0.5, 0.625, 0.8214, 0.625, 1.0, 0.5938, 1.0, 0.5937, 0.8214, 0.75, 0.8214, 0.7188, 0.8214, 0.7188, 0.8214, 0.75, 0.8214, 0.0, 0.0, 0.0, 0.0, 0.0, 0.0, 0.0, 0.0, 0.75, 0.5, 0.75, 0.6786, 0.7188, 0.6786, 0.7188, 0.5, 0.6562, 0.8214, 0.6562, 1.0, 0.625, 1.0, 0.625, 0.8214, 0.3125, 0.6786, 0.3438, 0.6786, 0.3438, 0.6786, 0.3125, 0.6786, 0.7812, 0.5, 0.7813, 0.6786, 0.75, 0.6786, 0.75, 0.5, 0.6875, 0.8214, 0.6875, 1.0, 0.6562, 1.0, 0.6562, 0.8214, 0.2812, 0.8214, 0.25, 0.8214, 0.25, 0.8214, 0.2812, 0.8214, 0.0, 0.0, 0.0, 0.0, 0.0, 0.0, 0.0, 0.0, 0.8125, 0.5, 0.8125, 0.6786, 0.7813, 0.6786, 0.7812, 0.5, 0.7188, 0.8214, 0.7188, 1.0, 0.6875, 1.0, 0.6875, 0.8214, 0.5312, 0.6786, 0.5625, 0.6786, 0.5625, 0.6786, 0.5312, 0.6786, 0.8438, 0.5, 0.8438, 0.6786, 0.8125, 0.6786, 0.8125, 0.5, 0.75, 0.8214, 0.75, 1.0, 0.7188, 1.0, 0.7188, 0.8214, 0.9688, 0.8214, 0.9375, 0.8214, 0.9375, 0.8214, 0.9688, 0.8214, 0.0, 0.0, 0.0, 0.0, 0.0, 0.0, 0.0, 0.0, 0.875, 0.5, 0.875, 0.6786, 0.8438, 0.6786, 0.8438, 0.5, 0.7813, 0.8214, 0.7812, 1.0, 0.75, 1.0, 0.75, 0.8214, 0.5, 0.8214, 0.4687, 0.8214, 0.4687, 0.8214, 0.5, 0.8214, 0.9062, 0.5, 0.9062, 0.6786, 0.875, 0.6786, 0.875, 0.5, 0.8125, 0.8214, 0.8125, 1.0, 0.7812, 1.0, 0.7813, 0.8214, 0.75, 0.6786, 0.7813, 0.6786, 0.7813, 0.6786, 0.75, 0.6786, 0.0, 0.0, 0.0, 0.0, 0.0, 0.0, 0.0, 0.0, 0.9375, 0.5, 0.9375, 0.6786, 0.9062, 0.6786, 0.9062, 0.5, 0.8438, 0.8214, 0.8438, 1.0, 0.8125, 1.0, 0.8125, 0.8214, 0.0625, 0.8214, 0.03125, 0.8214, 0.03125, 0.8214, 0.0625, 0.8214, 0.7188, 0.8214, 0.6875, 0.8214, 0.6875, 0.8214, 0.7188, 0.8214, 0.9688, 0.5, 0.9688, 0.6786, 0.9375, 0.6786, 0.9375, 0.5, 0.875, 0.8214, 0.875, 1.0, 0.8438, 1.0, 0.8438, 0.8214, 0.2812, 0.6786, 0.3125, 0.6786, 0.3125, 0.6786, 0.2812, 0.6786, 1.0, 0.5, 1.0, 0.6786, 0.9688, 0.6786, 0.9688, 0.5, 0.9062, 0.8214, 0.9062, 1.0, 0.875, 1.0, 0.875, 0.8214, 0.0, 0.0, 0.0, 0.0, 0.0, 0.0, 0.0, 0.0, 0.09375, 0.6786, 0.09375, 0.75, 0.0625, 0.75, 0.0625, 0.6786, 0.0625, 0.6786, 0.0625, 0.75, 0.03125, 0.75, 0.03125, 0.6786, 0.03125, 0.6786, 0.03125, 0.75, 0.0, 0.75, 0.0, 0.6786, 1.0, 0.75, 1.0, 0.8214, 0.9688, 0.8214, 0.9688, 0.75, 0.03125, 0.75, 0.03125, 0.8214, 0.0, 0.8214, 0.0, 0.75, 0.0625, 0.75, 0.0625, 0.8214, 0.03125, 0.8214, 0.03125, 0.75, 0.9688, 0.75, 0.9688, 0.8214, 0.9375, 0.8214, 0.9375, 0.75, 1.0, 0.6786, 1.0, 0.75, 0.9688, 0.75, 0.9688, 0.6786, 0.125, 0.6786, 0.125, 0.75, 0.09375, 0.75, 0.09375, 0.6786, 0.09375, 0.75, 0.09375, 0.8214, 0.0625, 0.8214, 0.0625, 0.75, 0.1562, 0.6786, 0.1562, 0.75, 0.125, 0.75, 0.125, 0.6786, 0.125, 0.75, 0.125, 0.8214, 0.09375, 0.8214, 0.09375, 0.75, 0.1875, 0.6786, 0.1875, 0.75, 0.1562, 0.75, 0.1562, 0.6786, 0.1562, 0.75, 0.1562, 0.8214, 0.125, 0.8214, 0.125, 0.75, 0.2188, 0.6786, 0.2188, 0.75, 0.1875, 0.75, 0.1875, 0.6786, 0.1875, 0.75, 0.1875, 0.8214, 0.1562, 0.8214, 0.1562, 0.75, 0.25, 0.6786, 0.25, 0.75, 0.2188, 0.75, 0.2188, 0.6786, 0.2188, 0.75, 0.2188, 0.8214, 0.1875, 0.8214, 0.1875, 0.75, 0.2812, 0.6786, 0.2812, 0.75, 0.25, 0.75, 0.25, 0.6786, 0.25, 0.75, 0.25, 0.8214, 0.2188, 0.8214, 0.2188, 0.75, 0.3125, 0.6786, 0.3125, 0.75, 0.2812, 0.75, 0.2812, 0.6786, 0.2812, 0.75, 0.2812, 0.8214, 0.25, 0.8214, 0.25, 0.75, 0.3438, 0.6786, 0.3438, 0.75, 0.3125, 0.75, 0.3125, 0.6786, 0.3125, 0.75, 0.3125, 0.8214, 0.2812, 0.8214, 0.2812, 0.75, 0.375, 0.6786, 0.375, 0.75, 0.3438, 0.75, 0.3438, 0.6786, 0.3438, 0.75, 0.3438, 0.8214, 0.3125, 0.8214, 0.3125, 0.75, 0.4062, 0.6786, 0.4062, 0.75, 0.375, 0.75, 0.375, 0.6786, 0.375, 0.75, 0.375, 0.8214, 0.3438, 0.8214, 0.3438, 0.75, 0.4375, 0.6786, 0.4375, 0.75, 0.4062, 0.75, 0.4062, 0.6786, 0.4062, 0.75, 0.4062, 0.8214, 0.375, 0.8214, 0.375, 0.75, 0.4687, 0.6786, 0.4688, 0.75, 0.4375, 0.75, 0.4375, 0.6786, 0.4375, 0.75, 0.4375, 0.8214, 0.4062, 0.8214, 0.4062, 0.75, 0.5, 0.6786, 0.5, 0.75, 0.4688, 0.75, 0.4687, 0.6786, 0.4688, 0.75, 0.4687, 0.8214, 0.4375, 0.8214, 0.4375, 0.75, 0.5312, 0.6786, 0.5312, 0.75, 0.5, 0.75, 0.5, 0.6786, 0.5, 0.75, 0.5, 0.8214, 0.4687, 0.8214, 0.4688, 0.75, 0.5625, 0.6786, 0.5625, 0.75, 0.5312, 0.75, 0.5312, 0.6786, 0.5312, 0.75, 0.5312, 0.8214, 0.5, 0.8214, 0.5, 0.75, 0.5938, 0.6786, 0.5938, 0.75, 0.5625, 0.75, 0.5625, 0.6786, 0.5625, 0.75, 0.5625, 0.8214, 0.5312, 0.8214, 0.5312, 0.75, 0.625, 0.6786, 0.625, 0.75, 0.5938, 0.75, 0.5938, 0.6786, 0.5938, 0.75, 0.5938, 0.8214, 0.5625, 0.8214, 0.5625, 0.75, 0.6562, 0.6786, 0.6562, 0.75, 0.625, 0.75, 0.625, 0.6786, 0.625, 0.75, 0.625, 0.8214, 0.5938, 0.8214, 0.5938, 0.75, 0.6875, 0.6786, 0.6875, 0.75, 0.6562, 0.75, 0.6562, 0.6786, 0.6562, 0.75, 0.6562, 0.8214, 0.625, 0.8214, 0.625, 0.75, 0.7188, 0.6786, 0.7188, 0.75, 0.6875, 0.75, 0.6875, 0.6786, 0.6875, 0.75, 0.6875, 0.8214, 0.6562, 0.8214, 0.6562, 0.75, 0.75, 0.6786, 0.75, 0.75, 0.7188, 0.75, 0.7188, 0.6786, 0.7188, 0.75, 0.7188, 0.8214, 0.6875, 0.8214, 0.6875, 0.75, 0.7813, 0.6786, 0.7812, 0.75, 0.75, 0.75, 0.75, 0.6786, 0.75, 0.75, 0.75, 0.8214, 0.7188, 0.8214, 0.7188, 0.75, 0.8125, 0.6786, 0.8125, 0.75, 0.7812, 0.75, 0.7813, 0.6786, 0.7812, 0.75, 0.7813, 0.8214, 0.75, 0.8214, 0.75, 0.75, 0.8438, 0.6786, 0.8438, 0.75, 0.8125, 0.75, 0.8125, 0.6786, 0.8125, 0.75, 0.8125, 0.8214, 0.7813, 0.8214, 0.7812, 0.75, 0.875, 0.6786, 0.875, 0.75, 0.8438, 0.75, 0.8438, 0.6786, 0.8438, 0.75, 0.8438, 0.8214, 0.8125, 0.8214, 0.8125, 0.75, 0.9062, 0.6786, 0.9062, 0.75, 0.875, 0.75, 0.875, 0.6786, 0.875, 0.75, 0.875, 0.8214, 0.8438, 0.8214, 0.8438, 0.75, 0.9375, 0.6786, 0.9375, 0.75, 0.9062, 0.75, 0.9062, 0.6786, 0.9062, 0.75, 0.9062, 0.8214, 0.875, 0.8214, 0.875, 0.75, 0.9688, 0.6786, 0.9688, 0.75, 0.9375, 0.75, 0.9375, 0.6786, 0.9375, 0.75, 0.9375, 0.8214, 0.9062, 0.8214, 0.9062, 0.75, 0.375, 0.8214, 0.3438, 0.8214, 0.3438, 0.8214, 0.375, 0.8214, 0.4062, 0.6786, 0.4375, 0.6786, 0.4375, 0.6786, 0.4062, 0.6786, 0.125, 0.75, 0.09375, 0.75, 0.09375, 0.75, 0.125, 0.75, 0.9375, 0.75, 0.9062, 0.75, 0.9062, 0.75, 0.9375, 0.75, 0.8438, 0.8214, 0.8125, 0.8214, 0.8125, 0.8214, 0.8438, 0.8214, 0.1562, 0.8214, 0.125, 0.8214, 0.125, 0.8214, 0.1562, 0.8214, 0.875, 0.6786, 0.9062, 0.6786, 0.9062, 0.6786, 0.875, 0.6786, 0.1562, 0.75, 0.125, 0.75, 0.125, 0.75, 0.1562, 0.75, 0.1875, 0.6786, 0.2188, 0.6786, 0.2188, 0.6786, 0.1875, 0.6786, 0.9688, 0.75, 0.9375, 0.75, 0.9375, 0.75, 0.9688, 0.75, 0.625, 0.8214, 0.5938, 0.8214, 0.5938, 0.8214, 0.625, 0.8214, 0.1875, 0.75, 0.1562, 0.75, 0.1562, 0.75, 0.1875, 0.75, 0.6562, 0.6786, 0.6875, 0.6786, 0.6875, 0.6786, 0.6562, 0.6786, 0.0625, 0.6786, 0.09375, 0.6786, 0.09375, 0.6786, 0.0625, 0.6786, 0.4062, 0.8214, 0.375, 0.8214, 0.375, 0.8214, 0.4062, 0.8214, 0.2188, 0.75, 0.1875, 0.75, 0.1875, 0.75, 0.2188, 0.75, 0.03125, 0.6786, 0.0625, 0.6786, 0.0625, 0.6786, 0.03125, 0.6786, 0.4375, 0.6786, 0.4687, 0.6786, 0.4687, 0.6786, 0.4375, 0.6786, 0.875, 0.8214, 0.8438, 0.8214, 0.8438, 0.8214, 0.875, 0.8214, 0.25, 0.75, 0.2188, 0.75, 0.2188, 0.75, 0.25, 0.75, 0.1875, 0.8214, 0.1562, 0.8214, 0.1562, 0.8214, 0.1875, 0.8214, 0.9062, 0.6786, 0.9375, 0.6786, 0.9375, 0.6786, 0.9062, 0.6786, 0.2188, 0.6786, 0.25, 0.6786, 0.25, 0.6786, 0.2188, 0.6786, 0.2812, 0.75, 0.25, 0.75, 0.25, 0.75, 0.2812, 0.75, 0.6562, 0.8214, 0.625, 0.8214, 0.625, 0.8214, 0.6562, 0.8214, 0.6875, 0.6786, 0.7188, 0.6786, 0.7188, 0.6786, 0.6875, 0.6786, 0.3125, 0.75, 0.2812, 0.75, 0.2812, 0.75, 0.3125, 0.75, 0.0, 0.6786, 0.03125, 0.6786, 0.03125, 0.6786, 0.0, 0.6786, 0.4375, 0.8214, 0.4062, 0.8214, 0.4062, 0.8214, 0.4375, 0.8214, 0.4687, 0.6786, 0.5, 0.6786, 0.5, 0.6786, 0.4687, 0.6786, 0.3438, 0.75, 0.3125, 0.75, 0.3125, 0.75, 0.3438, 0.75, 0.9062, 0.8214, 0.875, 0.8214, 0.875, 0.8214, 0.9062, 0.8214, 0.2188, 0.8214, 0.1875, 0.8214, 0.1875, 0.8214, 0.2188, 0.8214, 0.9375, 0.6786, 0.9688, 0.6786, 0.9688, 0.6786, 0.9375, 0.6786, 0.375, 0.75, 0.3438, 0.75, 0.3438, 0.75, 0.375, 0.75, 0.25, 0.6786, 0.2812, 0.6786, 0.2812, 0.6786, 0.25, 0.6786, 0.6875, 0.8214, 0.6562, 0.8214, 0.6562, 0.8214, 0.6875, 0.8214, 1.0, 0.8214, 0.9688, 0.8214, 0.9688, 0.8214, 1.0, 0.8214, 0.4062, 0.75, 0.375, 0.75, 0.375, 0.75, 0.4062, 0.75, 0.7188, 0.6786, 0.75, 0.6786, 0.75, 0.6786, 0.7188, 0.6786, 0.03125, 0.8214, 0.0, 0.8214, 0.0, 0.8214, 0.03125, 0.8214, 0.4687, 0.8214, 0.4375, 0.8214, 0.4375, 0.8214, 0.4687, 0.8214, 0.5, 0.6786, 0.5312, 0.6786, 0.5312, 0.6786, 0.5, 0.6786, 0.9375, 0.8214, 0.9062, 0.8214, 0.9062, 0.8214, 0.9375, 0.8214, 0.25, 0.8214, 0.2188, 0.8214, 0.2188, 0.8214, 0.25, 0.8214])
me_cylinder.materials.append(mat_new_plastic)
me_cylinder.use_remesh_fix_poles = True
me_cylinder.use_remesh_preserve_attributes = False
me_cylinder.use_mirror_vertex_groups = False
me_cylinder.update()
me_cylinder_003 = bpy.data.meshes.new('Cylinder.003')
me_cylinder_003.from_pydata([(0.4444, -0.6652, -0.9998), (0.3061, -0.7391, 1.0), (0.156, -0.7846, -0.9998), (-0.1561, -0.7846, 1.0), (-0.3062, -0.7391, 1.0), (-0.5657, -0.5657, -0.9998), (-0.5657, -0.5657, 1.0), (-0.6652, -0.4445, 1.0), (-0.7391, 0.3061, 1.0), (-0.4445, 0.6652, 1.0), (-0.8315, 0.5556, -0.9998), (-0.7071, -0.7071, -0.9998), (0.8314, -0.5556, 1.0), (-1.0, -9.537e-06, -0.9998), (0.7071, 0.7071, -0.9998), (0.9808, 0.1951, -0.9998), (0.9808, -0.1951, 1.0), (0.5555, -0.8315, -0.9998), (-0.1951, -0.9808, 1.0), (-3.433e-05, -1.0, -0.9998), (-0.5556, -0.8315, -0.9998), (-0.9239, 0.3827, 1.0), (-0.7847, 0.1561, -0.9998), (-3.433e-05, 1.0, 1.0), (0.3061, 0.7391, 1.0), (-0.3827, 0.9239, 1.0), (0.7846, -0.1561, 1.0), (0.6651, 0.4444, -0.9998), (1.0, -9.537e-06, 1.0), (0.6651, -0.4445, -0.9998), (-0.8315, -0.5556, 1.0), (-0.8315, 0.5556, 1.0), (-0.1951, 0.9808, -0.9998), (-0.3827, 0.9239, -0.9998), (-0.8, -9.537e-06, -0.9998), (-0.6652, 0.4444, -0.9998), (-0.5657, 0.5657, -0.9998), (-0.4445, 0.6652, -0.9998), (-0.5556, 0.8315, -0.9998), (-0.1561, 0.7846, -0.9998), (-3.433e-05, 0.8, -0.9998), (0.8314, 0.5556, -0.9998), (0.156, 0.7846, -0.9998), (0.7846, 0.1561, 1.0), (0.6651, 0.4444, 1.0), (0.4444, 0.6652, 1.0), (0.5555, 0.8315, 1.0), (-0.5556, 0.8315, 1.0), (-3.433e-05, 0.8, 1.0), (0.9808, 0.1951, 1.0), (0.5657, 0.5657, -0.9998), (0.9238, -0.3827, 1.0), (0.9808, -0.1951, -0.9998), (0.7846, 0.1561, -0.9998), (0.156, -0.7846, 1.0), (0.3826, -0.9239, 1.0), (0.7846, -0.1561, -0.9998), (0.7071, -0.7071, 1.0), (0.5657, -0.5657, -0.9998), (0.1951, -0.9808, 1.0), (0.3061, -0.7391, -0.9998), (-3.433e-05, -0.8, -0.9998), (-0.1561, -0.7846, -0.9998), (-0.8315, -0.5556, -0.9998), (-0.9808, -0.1951, 1.0), (-0.9239, -0.3827, 1.0), (-0.9808, 0.1951, -0.9998), (-0.6652, -0.4445, -0.9998), (0.1951, 0.9808, -0.9998), (0.5555, 0.8315, -0.9998), (0.3826, 0.9239, -0.9998), (-3.433e-05, 1.0, -0.9998), (-0.7071, 0.7071, -0.9998), (-0.7847, -0.1561, -0.9998), (-0.7391, 0.3061, -0.9998), (-0.3062, 0.7391, -0.9998), (0.9238, 0.3827, -0.9998), (0.8, -9.537e-06, 1.0), (0.7391, 0.3061, 1.0), (0.5657, 0.5657, 1.0), (0.1951, 0.9808, 1.0), (0.3826, 0.9239, 1.0), (0.7071, 0.7071, 1.0), (0.156, 0.7846, 1.0), (-0.1951, 0.9808, 1.0), (0.3061, 0.7391, -0.9998), (0.7391, -0.3062, 1.0), (0.6651, -0.4445, 1.0), (0.9238, 0.3827, 1.0), (0.8314, 0.5556, 1.0), (0.4444, 0.6652, -0.9998), (0.5657, -0.5657, 1.0), (1.0, -9.537e-06, -0.9998), (0.4444, -0.6652, 1.0), (0.8314, -0.5556, -0.9998), (0.7391, 0.3061, -0.9998), (-3.433e-05, -0.8, 1.0), (0.7071, -0.7071, -0.9998), (0.8, -9.537e-06, -0.9998), (0.5555, -0.8315, 1.0), (0.3826, -0.9239, -0.9998), (0.9238, -0.3827, -0.9998), (0.7391, -0.3062, -0.9998), (-3.433e-05, -1.0, 1.0), (-0.4445, -0.6652, 1.0), (-0.1951, -0.9808, -0.9998), (-0.5556, -0.8315, 1.0), (0.1951, -0.9808, -0.9998), (-0.3827, -0.9239, 1.0), (-0.7391, -0.3062, 1.0), (-0.3827, -0.9239, -0.9998), (-0.7847, -0.1561, 1.0), (-0.8, -9.537e-06, 1.0), (-0.9239, -0.3827, -0.9998), (-0.7847, 0.1561, 1.0), (-0.7071, -0.7071, 1.0), (-0.3062, -0.7391, -0.9998), (-0.4445, -0.6652, -0.9998), (-1.0, -9.537e-06, 1.0), (-0.9808, -0.1951, -0.9998), (-0.9808, 0.1951, 1.0), (-0.6652, 0.4444, 1.0), (-0.5657, 0.5657, 1.0), (-0.7391, -0.3062, -0.9998), (-0.9239, 0.3827, -0.9998), (-0.7071, 0.7071, 1.0), (-0.3062, 0.7391, 1.0), (-0.1561, 0.7846, 1.0), (-3.433e-05, -1.0, 0.0001602), (-0.3827, 0.9239, 0.0001602), (-0.9239, 0.3827, 0.0001602), (-1.0, -9.537e-06, 0.0001602), (-0.9808, -0.1951, 0.0001602), (-0.8315, -0.5556, 0.0001602), (-0.7071, -0.7071, 0.0001602), (-0.5556, -0.8315, 0.0001602), (0.8314, 0.5556, 0.0001602), (0.7071, 0.7071, 0.0001602), (0.3826, 0.9239, 0.0001602), (-0.3827, 0.9239, -0.2856), (0.1951, 0.9808, 0.0001602), (-0.7071, 0.7071, -0.2856), (-0.7071, 0.7071, 0.2859), (-0.9808, 0.1951, -0.2856), (-0.9808, 0.1951, 0.0001602), (-0.9808, -0.1951, -0.2856), (-0.9808, -0.1951, 0.2859), (-0.9239, -0.3827, 0.2859), (-0.3827, -0.9239, 0.0001602), (-0.1951, -0.9808, 0.0001602), (0.3826, -0.9239, -0.2856), (0.1951, -0.9808, 0.2859), (0.5555, -0.8315, -0.2856), (0.3826, -0.9239, 0.0001602), (0.7071, -0.7071, -0.2856), (0.8314, -0.5556, 0.0001602), (0.7071, -0.7071, 0.2859), (0.7071, -0.7071, 0.0001602), (0.9808, -0.1951, 0.0001602), (0.9238, -0.3827, 0.2859), (0.8314, 0.5556, -0.2856), (0.9238, 0.3827, 0.0001602), (0.5555, 0.8315, -0.2856), (0.3826, 0.9239, -0.2856), (0.1951, 0.9808, -0.2856), (-0.5556, 0.8315, -0.2856), (-0.1951, 0.9808, -0.2856), (0.1951, 0.9808, 0.2859), (-3.433e-05, 1.0, 0.2859), (-0.1951, 0.9808, 0.0001602), (-3.433e-05, 1.0, 0.0001602), (-0.1951, 0.9808, 0.2859), (0.3826, 0.9239, 0.2859), (-3.433e-05, 1.0, -0.2856), (-0.5556, 0.8315, 0.0001602), (-0.3827, 0.9239, 0.2859), (-0.8315, 0.5556, -0.2856), (-0.7071, 0.7071, 0.0001602), (-0.5556, 0.8315, 0.2859), (-0.9239, 0.3827, -0.2856), (-0.8315, 0.5556, 0.0001602), (-0.8315, 0.5556, 0.2859), (-1.0, -9.537e-06, -0.2856), (-0.9239, 0.3827, 0.2859), (-0.9808, 0.1951, 0.2859), (-0.9239, -0.3827, -0.2856), (-1.0, -9.537e-06, 0.2859), (-0.8315, -0.5556, -0.2856), (-0.9239, -0.3827, 0.0001602), (-0.7071, -0.7071, -0.2856), (-0.5556, -0.8315, -0.2856), (-0.8315, -0.5556, 0.2859), (-0.3827, -0.9239, -0.2856), (-0.7071, -0.7071, 0.2859), (-0.1951, -0.9808, -0.2856), (-0.5556, -0.8315, 0.2859), (-3.433e-05, -1.0, -0.2856), (-0.3827, -0.9239, 0.2859), (0.1951, -0.9808, -0.2856), (-0.1951, -0.9808, 0.2859), (0.1951, -0.9808, 0.0001602), (-3.433e-05, -1.0, 0.2859), (0.5555, -0.8315, 0.0001602), (0.3826, -0.9239, 0.2859), (0.8314, -0.5556, -0.2856), (0.5555, -0.8315, 0.2859), (0.9238, -0.3827, -0.2856), (0.9808, -0.1951, -0.2856), (0.9238, -0.3827, 0.0001602), (0.8314, -0.5556, 0.2859), (1.0, -9.537e-06, -0.2856), (0.9808, 0.1951, -0.2856), (1.0, -9.537e-06, 0.0001602), (0.9808, -0.1951, 0.2859), (0.9238, 0.3827, -0.2856), (0.9808, 0.1951, 0.0001602), (1.0, -9.537e-06, 0.2859), (0.9808, 0.1951, 0.2859), (0.7071, 0.7071, -0.2856), (0.9238, 0.3827, 0.2859), (0.8314, 0.5556, 0.2859), (0.5555, 0.8315, 0.0001602), (0.7071, 0.7071, 0.2859), (0.5555, 0.8315, 0.2859), (-0.2074, 1.042, 0.0001602), (-3.433e-05, 1.063, 0.0001602), (-0.5906, 0.8838, 0.0001602), (-0.4068, 0.982, 0.0001602), (-0.7516, 0.7516, 0.0001602), (-0.9821, 0.4068, 0.0001602), (-0.8838, 0.5905, 0.0001602), (-1.043, 0.2074, 0.0001602), (-1.063, -9.537e-06, 0.0001602), (-0.9821, -0.4068, 0.0001602), (-1.043, -0.2074, 0.0001602), (-0.7516, -0.7516, 0.0001602), (-0.8838, -0.5905, 0.0001602), (-0.5906, -0.8838, 0.0001602), (-0.4068, -0.982, 0.0001602), (-3.433e-05, -1.063, 0.0001602), (-0.2074, -1.043, 0.0001602), (0.2073, -1.043, 0.0001602), (0.5905, -0.8838, 0.0001602), (0.4067, -0.982, 0.0001602), (0.7516, -0.7516, 0.0001602), (0.8838, -0.5905, 0.0001602), (1.042, -0.2074, 0.0001602), (0.982, -0.4068, 0.0001602), (1.063, -9.537e-06, 0.0001602), (1.042, 0.2074, 0.0001602), (0.8838, 0.5905, 0.0001602), (0.982, 0.4068, 0.0001602), (0.7516, 0.7516, 0.0001602), (0.5905, 0.8838, 0.0001602), (0.4067, 0.982, 0.0001602), (0.2073, 1.042, 0.0001602), (-0.5906, 0.8838, -0.2856), (-0.4068, 0.982, -0.2856), (-0.2074, 1.042, -0.2856), (0.2073, 1.042, 0.2859), (-3.433e-05, 1.063, 0.2859), (-0.2074, 1.042, 0.2859), (0.4067, 0.982, 0.2859), (-3.433e-05, 1.063, -0.2856), (-0.7516, 0.7516, -0.2856), (-0.4068, 0.982, 0.2859), (-0.8838, 0.5905, -0.2856), (-0.5906, 0.8838, 0.2859), (-0.9821, 0.4068, -0.2856), (-0.7516, 0.7516, 0.2859), (-1.043, 0.2074, -0.2856), (-0.8838, 0.5905, 0.2859), (-1.063, -9.537e-06, -0.2856), (-0.9821, 0.4068, 0.2859), (-1.043, -0.2074, -0.2856), (-1.043, 0.2074, 0.2859), (-0.9821, -0.4068, -0.2856), (-1.063, -9.537e-06, 0.2859), (-0.8838, -0.5905, -0.2856), (-1.043, -0.2074, 0.2859), (-0.7516, -0.7516, -0.2856), (-0.9821, -0.4068, 0.2859), (-0.5906, -0.8838, -0.2856), (-0.8838, -0.5905, 0.2859), (-0.4068, -0.982, -0.2856), (-0.7516, -0.7516, 0.2859), (-0.2074, -1.043, -0.2856), (-0.5906, -0.8838, 0.2859), (-3.433e-05, -1.063, -0.2856), (-0.4068, -0.982, 0.2859), (0.2073, -1.043, -0.2856), (-0.2074, -1.043, 0.2859), (0.4067, -0.982, -0.2856), (-3.433e-05, -1.063, 0.2859), (0.5905, -0.8838, -0.2856), (0.2073, -1.043, 0.2859), (0.7516, -0.7516, -0.2856), (0.4067, -0.982, 0.2859), (0.8838, -0.5905, -0.2856), (0.5905, -0.8838, 0.2859), (0.982, -0.4068, -0.2856), (0.7516, -0.7516, 0.2859), (1.042, -0.2074, -0.2856), (0.8838, -0.5905, 0.2859), (1.063, -9.537e-06, -0.2856), (0.982, -0.4068, 0.2859), (1.042, 0.2074, -0.2856), (1.042, -0.2074, 0.2859), (0.982, 0.4068, -0.2856), (1.063, -9.537e-06, 0.2859), (0.8838, 0.5905, -0.2856), (1.042, 0.2074, 0.2859), (0.7516, 0.7516, -0.2856), (0.982, 0.4068, 0.2859), (0.5905, 0.8838, -0.2856), (0.8838, 0.5905, 0.2859), (0.4067, 0.982, -0.2856), (0.7516, 0.7516, 0.2859), (0.2073, 1.042, -0.2856), (0.5905, 0.8838, 0.2859)], [], [(40, 42, 83, 48), (42, 85, 24, 83), (85, 90, 45, 24), (90, 50, 79, 45), (50, 27, 44, 79), (27, 95, 78, 44), (95, 53, 43, 78), (53, 98, 77, 43), (98, 56, 26, 77), (56, 102, 86, 26), (102, 29, 87, 86), (29, 58, 91, 87), (58, 0, 93, 91), (0, 60, 1, 93), (60, 2, 54, 1), (2, 61, 96, 54), (61, 62, 3, 96), (62, 116, 4, 3), (116, 117, 104, 4), (117, 5, 6, 104), (5, 67, 7, 6), (67, 123, 109, 7), (123, 73, 111, 109), (73, 34, 112, 111), (34, 22, 114, 112), (22, 74, 8, 114), (74, 35, 121, 8), (35, 36, 122, 121), (36, 37, 9, 122), (37, 75, 126, 9), (75, 39, 127, 126), (39, 40, 48, 127), (66, 124, 74, 22), (13, 66, 22, 34), (124, 10, 35, 74), (10, 72, 36, 35), (72, 38, 37, 36), (38, 33, 75, 37), (33, 32, 39, 75), (32, 71, 40, 39), (71, 68, 42, 40), (68, 70, 85, 42), (70, 69, 90, 85), (28, 49, 43, 77), (16, 28, 77, 26), (49, 88, 78, 43), (88, 89, 44, 78), (89, 82, 79, 44), (82, 46, 45, 79), (46, 81, 24, 45), (81, 80, 83, 24), (80, 23, 48, 83), (23, 84, 127, 48), (84, 25, 126, 127), (69, 14, 50, 90), (51, 16, 26, 86), (14, 41, 27, 50), (12, 51, 86, 87), (41, 76, 95, 27), (57, 12, 87, 91), (76, 15, 53, 95), (99, 57, 91, 93), (15, 92, 98, 53), (55, 99, 93, 1), (92, 52, 56, 98), (59, 55, 1, 54), (52, 101, 102, 56), (103, 59, 54, 96), (101, 94, 29, 102), (18, 103, 96, 3), (94, 97, 58, 29), (108, 18, 3, 4), (97, 17, 0, 58), (106, 108, 4, 104), (17, 100, 60, 0), (115, 106, 104, 6), (100, 107, 2, 60), (30, 115, 6, 7), (107, 19, 61, 2), (65, 30, 7, 109), (19, 105, 62, 61), (64, 65, 109, 111), (105, 110, 116, 62), (118, 64, 111, 112), (110, 20, 117, 116), (120, 118, 112, 114), (20, 11, 5, 117), (21, 120, 114, 8), (11, 63, 67, 5), (31, 21, 8, 121), (63, 113, 123, 67), (125, 31, 121, 122), (113, 119, 73, 123), (47, 125, 122, 9), (119, 13, 34, 73), (25, 47, 9, 126), (221, 137, 252, 253), (72, 141, 165, 38), (174, 129, 227, 226), (38, 165, 139, 33), (161, 136, 250, 251), (33, 139, 166, 32), (167, 80, 81, 172), (154, 204, 298, 296), (169, 170, 225, 224), (168, 23, 80, 167), (171, 84, 23, 168), (137, 136, 250, 252), (172, 81, 46, 223), (205, 203, 297, 299), (32, 166, 173, 71), (140, 170, 225, 255), (215, 161, 251, 249), (10, 176, 141, 72), (175, 25, 84, 171), (176, 179, 268, 266), (124, 179, 176, 10), (178, 47, 25, 175), (160, 218, 312, 310), (66, 143, 179, 124), (142, 125, 47, 178), (142, 178, 267, 269), (129, 169, 224, 227), (13, 182, 143, 66), (181, 31, 125, 142), (219, 217, 311, 313), (212, 215, 249, 248), (119, 145, 182, 13), (183, 21, 31, 181), (189, 190, 282, 280), (113, 185, 145, 119), (184, 120, 21, 183), (191, 147, 281, 283), (158, 212, 248, 246), (63, 187, 185, 113), (186, 118, 120, 184), (152, 154, 296, 294), (11, 189, 187, 63), (146, 64, 118, 186), (208, 158, 246, 247), (203, 151, 295, 297), (20, 190, 189, 11), (147, 65, 64, 146), (141, 176, 266, 264), (110, 192, 190, 20), (191, 30, 65, 147), (214, 160, 310, 308), (155, 208, 247, 245), (105, 194, 192, 110), (193, 115, 30, 191), (178, 175, 265, 267), (217, 216, 309, 311), (19, 196, 194, 105), (195, 106, 115, 193), (187, 189, 280, 278), (107, 198, 196, 19), (197, 108, 106, 195), (157, 155, 245, 244), (147, 146, 279, 281), (100, 150, 198, 107), (199, 18, 108, 197), (202, 157, 244, 242), (17, 152, 150, 100), (201, 103, 18, 199), (150, 152, 294, 292), (97, 154, 152, 17), (151, 59, 103, 201), (151, 201, 293, 295), (153, 202, 242, 243), (94, 204, 154, 97), (203, 55, 59, 151), (165, 141, 264, 256), (211, 214, 308, 306), (101, 206, 204, 94), (205, 99, 55, 203), (164, 173, 263, 318), (52, 207, 206, 101), (156, 57, 99, 205), (216, 213, 307, 309), (200, 153, 243, 241), (92, 210, 207, 52), (209, 12, 57, 156), (185, 187, 278, 276), (15, 211, 210, 92), (159, 51, 12, 209), (146, 186, 277, 279), (128, 200, 241, 239), (76, 214, 211, 15), (213, 16, 51, 159), (198, 150, 292, 290), (41, 160, 214, 76), (216, 28, 16, 213), (167, 172, 262, 259), (149, 128, 239, 240), (14, 218, 160, 41), (217, 49, 28, 216), (201, 199, 291, 293), (69, 162, 218, 14), (219, 88, 49, 217), (210, 211, 306, 304), (148, 149, 240, 238), (70, 163, 162, 69), (220, 89, 88, 219), (175, 171, 261, 265), (213, 159, 305, 307), (68, 164, 163, 70), (222, 82, 89, 220), (145, 185, 276, 274), (71, 173, 164, 68), (223, 46, 82, 222), (135, 148, 238, 237), (256, 226, 227, 257), (257, 227, 224, 258), (258, 224, 225, 263), (225, 260, 259, 255), (224, 261, 260, 225), (227, 265, 261, 224), (255, 259, 262, 254), (263, 225, 255, 318), (264, 228, 226, 256), (226, 267, 265, 227), (266, 230, 228, 264), (228, 269, 267, 226), (268, 229, 230, 266), (230, 271, 269, 228), (270, 231, 229, 268), (229, 273, 271, 230), (272, 232, 231, 270), (231, 275, 273, 229), (274, 234, 232, 272), (232, 277, 275, 231), (276, 233, 234, 274), (234, 279, 277, 232), (278, 236, 233, 276), (233, 281, 279, 234), (280, 235, 236, 278), (236, 283, 281, 233), (282, 237, 235, 280), (235, 285, 283, 236), (284, 238, 237, 282), (237, 287, 285, 235), (286, 240, 238, 284), (238, 289, 287, 237), (288, 239, 240, 286), (240, 291, 289, 238), (290, 241, 239, 288), (239, 293, 291, 240), (292, 243, 241, 290), (241, 295, 293, 239), (294, 242, 243, 292), (243, 297, 295, 241), (296, 244, 242, 294), (242, 299, 297, 243), (298, 245, 244, 296), (244, 301, 299, 242), (300, 247, 245, 298), (245, 303, 301, 244), (302, 246, 247, 300), (247, 305, 303, 245), (304, 248, 246, 302), (246, 307, 305, 247), (306, 249, 248, 304), (248, 309, 307, 246), (308, 251, 249, 306), (249, 311, 309, 248), (310, 250, 251, 308), (251, 313, 311, 249), (312, 252, 250, 310), (250, 315, 313, 251), (314, 253, 252, 312), (252, 317, 315, 250), (316, 254, 253, 314), (253, 319, 317, 252), (318, 255, 254, 316), (254, 262, 319, 253), (193, 191, 283, 285), (190, 192, 284, 282), (177, 174, 226, 228), (138, 221, 253, 254), (220, 219, 313, 315), (181, 142, 269, 271), (218, 162, 314, 312), (180, 177, 228, 230), (179, 143, 270, 268), (140, 138, 254, 255), (156, 205, 299, 301), (130, 180, 230, 229), (204, 206, 300, 298), (139, 165, 256, 257), (195, 193, 285, 287), (144, 130, 229, 231), (166, 139, 257, 258), (192, 194, 286, 284), (222, 220, 315, 317), (131, 144, 231, 232), (183, 181, 271, 273), (162, 163, 316, 314), (143, 182, 272, 270), (132, 131, 232, 234), (209, 156, 301, 303), (206, 207, 302, 300), (188, 132, 234, 233), (173, 166, 258, 263), (197, 195, 287, 289), (194, 196, 288, 286), (133, 188, 233, 236), (223, 222, 317, 319), (184, 183, 273, 275), (163, 164, 318, 316), (134, 133, 236, 235), (182, 145, 274, 272), (159, 209, 303, 305), (168, 167, 259, 260), (135, 134, 235, 237), (207, 210, 304, 302), (171, 168, 260, 261), (199, 197, 289, 291), (196, 198, 290, 288), (172, 223, 319, 262), (186, 184, 275, 277)])
me_cylinder_003.polygons.foreach_set('use_smooth', [True] * 320)
_k = set([(0, 58), (0, 60), (1, 54), (1, 93), (2, 60), (2, 61), (3, 4), (3, 96), (4, 104), (5, 67), (5, 117), (6, 7), (6, 104), (7, 109), (8, 114), (8, 121), (9, 122), (9, 126), (10, 72), (10, 124), (11, 20), (11, 63), (12, 51), (12, 57), (13, 66), (13, 119), (14, 41), (14, 69), (15, 76), (15, 92), (16, 28), (16, 51), (17, 97), (17, 100), (18, 103), (18, 108), (19, 105), (19, 107), (20, 110), (21, 31), (21, 120), (22, 34), (22, 74), (23, 80), (23, 84), (24, 45), (24, 83), (25, 47), (25, 84), (26, 77), (26, 86), (27, 50), (27, 95), (28, 49), (29, 58), (29, 102), (30, 65), (30, 115), (31, 125), (32, 33), (32, 71), (33, 38), (34, 73), (35, 36), (35, 74), (36, 37), (37, 75), (38, 72), (39, 40), (39, 75), (40, 42), (41, 76), (42, 85), (43, 77), (43, 78), (44, 78), (44, 79), (45, 79), (46, 81), (46, 82), (47, 125), (48, 83), (48, 127), (49, 88), (50, 90), (52, 92), (52, 101), (53, 95), (53, 98), (54, 96), (55, 59), (55, 99), (56, 98), (56, 102), (57, 99), (59, 103), (61, 62), (62, 116), (63, 113), (64, 65), (64, 118), (66, 124), (67, 123), (68, 70), (68, 71), (69, 70), (73, 123), (80, 81), (82, 89), (85, 90), (86, 87), (87, 91), (88, 89), (91, 93), (94, 97), (94, 101), (100, 107), (105, 110), (106, 108), (106, 115), (109, 111), (111, 112), (112, 114), (113, 119), (116, 117), (118, 120), (121, 122), (126, 127), (139, 165), (139, 166), (141, 165), (141, 176), (142, 178), (142, 181), (143, 179), (143, 182), (145, 182), (145, 185), (146, 147), (146, 186), (147, 191), (150, 152), (150, 198), (151, 201), (151, 203), (152, 154), (154, 204), (156, 205), (156, 209), (159, 209), (159, 213), (160, 214), (160, 218), (162, 163), (162, 218), (163, 164), (164, 173), (166, 173), (167, 168), (167, 172), (168, 171), (171, 175), (172, 223), (175, 178), (176, 179), (181, 183), (183, 184), (184, 186), (185, 187), (187, 189), (189, 190), (190, 192), (191, 193), (192, 194), (193, 195), (194, 196), (195, 197), (196, 198), (197, 199), (199, 201), (203, 205), (204, 206), (206, 207), (207, 210), (210, 211), (211, 214), (213, 216), (216, 217), (217, 219), (219, 220), (220, 222), (222, 223)])
me_cylinder_003.attributes.new('sharp_edge', 'BOOLEAN', 'EDGE').data.foreach_set('value', [ (min(e.vertices), max(e.vertices)) in _k for e in me_cylinder_003.edges])
_uv = me_cylinder_003.uv_layers.new(name='UVMap')
_uv.uv.foreach_set('vector', [1.0, 0.5, 0.9688, 0.5, 0.9688, 1.0, 1.0, 1.0, 0.9688, 0.5, 0.9375, 0.5, 0.9375, 1.0, 0.9688, 1.0, 0.9375, 0.5, 0.9062, 0.5, 0.9062, 1.0, 0.9375, 1.0, 0.9062, 0.5, 0.875, 0.5, 0.875, 1.0, 0.9062, 1.0, 0.875, 0.5, 0.8438, 0.5, 0.8438, 1.0, 0.875, 1.0, 0.8438, 0.5, 0.8125, 0.5, 0.8125, 1.0, 0.8438, 1.0, 0.8125, 0.5, 0.7812, 0.5, 0.7812, 1.0, 0.8125, 1.0, 0.7812, 0.5, 0.75, 0.5, 0.75, 1.0, 0.7812, 1.0, 0.75, 0.5, 0.7188, 0.5, 0.7188, 1.0, 0.75, 1.0, 0.7188, 0.5, 0.6875, 0.5, 0.6875, 1.0, 0.7188, 1.0, 0.6875, 0.5, 0.6562, 0.5, 0.6562, 1.0, 0.6875, 1.0, 0.6562, 0.5, 0.625, 0.5, 0.625, 1.0, 0.6562, 1.0, 0.625, 0.5, 0.5938, 0.5, 0.5938, 1.0, 0.625, 1.0, 0.5938, 0.5, 0.5625, 0.5, 0.5625, 1.0, 0.5938, 1.0, 0.5625, 0.5, 0.5312, 0.5, 0.5312, 1.0, 0.5625, 1.0, 0.5312, 0.5, 0.5, 0.5, 0.5, 1.0, 0.5312, 1.0, 0.5, 0.5, 0.4688, 0.5, 0.4688, 1.0, 0.5, 1.0, 0.4688, 0.5, 0.4375, 0.5, 0.4375, 1.0, 0.4688, 1.0, 0.4375, 0.5, 0.4062, 0.5, 0.4062, 1.0, 0.4375, 1.0, 0.4062, 0.5, 0.375, 0.5, 0.375, 1.0, 0.4062, 1.0, 0.375, 0.5, 0.3438, 0.5, 0.3438, 1.0, 0.375, 1.0, 0.3438, 0.5, 0.3125, 0.5, 0.3125, 1.0, 0.3438, 1.0, 0.3125, 0.5, 0.2812, 0.5, 0.2812, 1.0, 0.3125, 1.0, 0.2812, 0.5, 0.25, 0.5, 0.25, 1.0, 0.2812, 1.0, 0.25, 0.5, 0.2188, 0.5, 0.2188, 1.0, 0.25, 1.0, 0.2188, 0.5, 0.1875, 0.5, 0.1875, 1.0, 0.2188, 1.0, 0.1875, 0.5, 0.1562, 0.5, 0.1562, 1.0, 0.1875, 1.0, 0.1562, 0.5, 0.125, 0.5, 0.125, 1.0, 0.1562, 1.0, 0.125, 0.5, 0.09375, 0.5, 0.09375, 1.0, 0.125, 1.0, 0.09375, 0.5, 0.0625, 0.5, 0.0625, 1.0, 0.09375, 1.0, 0.0625, 0.5, 0.03125, 0.5, 0.03125, 1.0, 0.0625, 1.0, 0.03125, 0.5, 0.0, 0.5, 0.0, 1.0, 0.03125, 1.0, 0.2188, 0.5, 0.1875, 0.5, 0.1875, 0.5, 0.2188, 0.5, 0.25, 0.5, 0.2188, 0.5, 0.2188, 0.5, 0.25, 0.5, 0.1875, 0.5, 0.1562, 0.5, 0.1563, 0.5, 0.1875, 0.5, 0.1562, 0.5, 0.125, 0.5, 0.125, 0.5, 0.1563, 0.5, 0.125, 0.5, 0.09375, 0.5, 0.09375, 0.5, 0.125, 0.5, 0.09375, 0.5, 0.0625, 0.5, 0.0625, 0.5, 0.09375, 0.5, 0.0625, 0.5, 0.03125, 0.5, 0.03125, 0.5, 0.0625, 0.5, 0.03125, 0.5, 0.0, 0.5, 0.0, 0.5, 0.03125, 0.5, 1.0, 0.5, 0.9688, 0.5, 0.9688, 0.5, 1.0, 0.5, 0.9688, 0.5, 0.9375, 0.5, 0.9375, 0.5, 0.9688, 0.5, 0.9375, 0.5, 0.9062, 0.5, 0.9062, 0.5, 0.9375, 0.5, 0.75, 1.0, 0.7812, 1.0, 0.7812, 1.0, 0.75, 1.0, 0.7188, 1.0, 0.75, 1.0, 0.75, 1.0, 0.7187, 1.0, 0.7812, 1.0, 0.8125, 1.0, 0.8125, 1.0, 0.7812, 1.0, 0.8125, 1.0, 0.8438, 1.0, 0.8438, 1.0, 0.8125, 1.0, 0.8438, 1.0, 0.875, 1.0, 0.875, 1.0, 0.8438, 1.0, 0.875, 1.0, 0.9062, 1.0, 0.9062, 1.0, 0.875, 1.0, 0.9062, 1.0, 0.9375, 1.0, 0.9375, 1.0, 0.9062, 1.0, 0.9375, 1.0, 0.9688, 1.0, 0.9688, 1.0, 0.9375, 1.0, 0.9688, 1.0, 1.0, 1.0, 1.0, 1.0, 0.9688, 1.0, 0.0, 1.0, 0.03125, 1.0, 0.03125, 1.0, 0.0, 1.0, 0.03125, 1.0, 0.0625, 1.0, 0.0625, 1.0, 0.03125, 1.0, 0.9062, 0.5, 0.875, 0.5, 0.875, 0.5, 0.9062, 0.5, 0.6875, 1.0, 0.7188, 1.0, 0.7187, 1.0, 0.6875, 1.0, 0.875, 0.5, 0.8438, 0.5, 0.8438, 0.5, 0.875, 0.5, 0.6562, 1.0, 0.6875, 1.0, 0.6875, 1.0, 0.6562, 1.0, 0.8438, 0.5, 0.8125, 0.5, 0.8125, 0.5, 0.8438, 0.5, 0.625, 1.0, 0.6562, 1.0, 0.6562, 1.0, 0.625, 1.0, 0.8125, 0.5, 0.7812, 0.5, 0.7812, 0.5, 0.8125, 0.5, 0.5938, 1.0, 0.625, 1.0, 0.625, 1.0, 0.5938, 1.0, 0.7812, 0.5, 0.75, 0.5, 0.75, 0.5, 0.7812, 0.5, 0.5625, 1.0, 0.5938, 1.0, 0.5938, 1.0, 0.5625, 1.0, 0.75, 0.5, 0.7188, 0.5, 0.7187, 0.5, 0.75, 0.5, 0.5312, 1.0, 0.5625, 1.0, 0.5625, 1.0, 0.5312, 1.0, 0.7188, 0.5, 0.6875, 0.5, 0.6875, 0.5, 0.7187, 0.5, 0.5, 1.0, 0.5312, 1.0, 0.5312, 1.0, 0.5, 1.0, 0.6875, 0.5, 0.6562, 0.5, 0.6562, 0.5, 0.6875, 0.5, 0.4688, 1.0, 0.5, 1.0, 0.5, 1.0, 0.4687, 1.0, 0.6562, 0.5, 0.625, 0.5, 0.625, 0.5, 0.6562, 0.5, 0.4375, 1.0, 0.4688, 1.0, 0.4687, 1.0, 0.4375, 1.0, 0.625, 0.5, 0.5938, 0.5, 0.5938, 0.5, 0.625, 0.5, 0.4062, 1.0, 0.4375, 1.0, 0.4375, 1.0, 0.4063, 1.0, 0.5938, 0.5, 0.5625, 0.5, 0.5625, 0.5, 0.5938, 0.5, 0.375, 1.0, 0.4062, 1.0, 0.4063, 1.0, 0.375, 1.0, 0.5625, 0.5, 0.5312, 0.5, 0.5312, 0.5, 0.5625, 0.5, 0.3438, 1.0, 0.375, 1.0, 0.375, 1.0, 0.3438, 1.0, 0.5312, 0.5, 0.5, 0.5, 0.5, 0.5, 0.5312, 0.5, 0.3125, 1.0, 0.3438, 1.0, 0.3438, 1.0, 0.3125, 1.0, 0.5, 0.5, 0.4688, 0.5, 0.4687, 0.5, 0.5, 0.5, 0.2812, 1.0, 0.3125, 1.0, 0.3125, 1.0, 0.2812, 1.0, 0.4688, 0.5, 0.4375, 0.5, 0.4375, 0.5, 0.4687, 0.5, 0.25, 1.0, 0.2812, 1.0, 0.2812, 1.0, 0.25, 1.0, 0.4375, 0.5, 0.4062, 0.5, 0.4063, 0.5, 0.4375, 0.5, 0.2188, 1.0, 0.25, 1.0, 0.25, 1.0, 0.2188, 1.0, 0.4062, 0.5, 0.375, 0.5, 0.375, 0.5, 0.4063, 0.5, 0.1875, 1.0, 0.2188, 1.0, 0.2188, 1.0, 0.1875, 1.0, 0.375, 0.5, 0.3438, 0.5, 0.3438, 0.5, 0.375, 0.5, 0.1562, 1.0, 0.1875, 1.0, 0.1875, 1.0, 0.1563, 1.0, 0.3438, 0.5, 0.3125, 0.5, 0.3125, 0.5, 0.3438, 0.5, 0.125, 1.0, 0.1562, 1.0, 0.1563, 1.0, 0.125, 1.0, 0.3125, 0.5, 0.2812, 0.5, 0.2812, 0.5, 0.3125, 0.5, 0.09375, 1.0, 0.125, 1.0, 0.125, 1.0, 0.09375, 1.0, 0.2812, 0.5, 0.25, 0.5, 0.25, 0.5, 0.2812, 0.5, 0.0625, 1.0, 0.09375, 1.0, 0.09375, 1.0, 0.0625, 1.0, 0.9062, 0.75, 0.875, 0.75, 0.875, 0.75, 0.9062, 0.75, 0.125, 0.5, 0.125, 0.6786, 0.09375, 0.6786, 0.09375, 0.5, 0.09375, 0.75, 0.0625, 0.75, 0.0625, 0.75, 0.09375, 0.75, 0.09375, 0.5, 0.09375, 0.6786, 0.0625, 0.6786, 0.0625, 0.5, 0.0, 0.0, 0.0, 0.0, 0.0, 0.0, 0.0, 0.0, 0.0625, 0.5, 0.0625, 0.6786, 0.03125, 0.6786, 0.03125, 0.5, 0.9687, 0.8214, 0.9688, 1.0, 0.9375, 1.0, 0.9375, 0.8214, 0.625, 0.6786, 0.6562, 0.6786, 0.6562, 0.6786, 0.625, 0.6786, 0.03125, 0.75, 0.0, 0.75, 0.0, 0.75, 0.03125, 0.75, 1.0, 0.8214, 1.0, 1.0, 0.9688, 1.0, 0.9687, 0.8214, 0.03125, 0.8214, 0.03125, 1.0, 0.0, 1.0, 0.0, 0.8214, 0.875, 0.75, 0.8438, 0.75, 0.8438, 0.75, 0.875, 0.75, 0.9375, 0.8214, 0.9375, 1.0, 0.9062, 1.0, 0.9062, 0.8214, 0.5938, 0.8214, 0.5625, 0.8214, 0.5625, 0.8214, 0.5938, 0.8214, 0.03125, 0.5, 0.03125, 0.6786, 0.0, 0.6786, 0.0, 0.5, 0.0, 0.0, 0.0, 0.0, 0.0, 0.0, 0.0, 0.0, 0.0, 0.0, 0.0, 0.0, 0.0, 0.0, 0.0, 0.0, 0.1562, 0.5, 0.1562, 0.6786, 0.125, 0.6786, 0.125, 0.5, 0.0625, 0.8214, 0.0625, 1.0, 0.03125, 1.0, 0.03125, 0.8214, 0.1562, 0.6786, 0.1875, 0.6786, 0.1875, 0.6786, 0.1562, 0.6786, 0.1875, 0.5, 0.1875, 0.6786, 0.1562, 0.6786, 0.1562, 0.5, 0.09375, 0.8214, 0.09375, 1.0, 0.0625, 1.0, 0.0625, 0.8214, 0.8438, 0.6786, 0.875, 0.6786, 0.875, 0.6786, 0.8438, 0.6786, 0.2188, 0.5, 0.2188, 0.6786, 0.1875, 0.6786, 0.1875, 0.5, 0.125, 0.8214, 0.125, 1.0, 0.09375, 1.0, 0.09375, 0.8214, 0.125, 0.8214, 0.09375, 0.8214, 0.09375, 0.8214, 0.125, 0.8214, 0.0625, 0.75, 0.03125, 0.75, 0.03125, 0.75, 0.0625, 0.75, 0.25, 0.5, 0.25, 0.6786, 0.2188, 0.6786, 0.2188, 0.5, 0.1562, 0.8214, 0.1562, 1.0, 0.125, 1.0, 0.125, 0.8214, 0.8125, 0.8214, 0.7813, 0.8214, 0.7813, 0.8214, 0.8125, 0.8214, 0.0, 0.0, 0.0, 0.0, 0.0, 0.0, 0.0, 0.0, 0.2812, 0.5, 0.2812, 0.6786, 0.25, 0.6786, 0.25, 0.5, 0.1875, 0.8214, 0.1875, 1.0, 0.1562, 1.0, 0.1562, 0.8214, 0.375, 0.6786, 0.4062, 0.6786, 0.4062, 0.6786, 0.375, 0.6786, 0.3125, 0.5, 0.3125, 0.6786, 0.2812, 0.6786, 0.2812, 0.5, 0.2187, 0.8214, 0.2188, 1.0, 0.1875, 1.0, 0.1875, 0.8214, 0.3438, 0.8214, 0.3125, 0.8214, 0.3125, 0.8214, 0.3438, 0.8214, 0.0, 0.0, 0.0, 0.0, 0.0, 0.0, 0.0, 0.0, 0.3438, 0.5, 0.3438, 0.6786, 0.3125, 0.6786, 0.3125, 0.5, 0.25, 0.8214, 0.25, 1.0, 0.2188, 1.0, 0.2187, 0.8214, 0.5938, 0.6786, 0.625, 0.6786, 0.625, 0.6786, 0.5938, 0.6786, 0.375, 0.5, 0.375, 0.6786, 0.3438, 0.6786, 0.3438, 0.5, 0.2812, 0.8214, 0.2812, 1.0, 0.25, 1.0, 0.25, 0.8214, 0.0, 0.0, 0.0, 0.0, 0.0, 0.0, 0.0, 0.0, 0.5625, 0.8214, 0.5312, 0.8214, 0.5312, 0.8214, 0.5625, 0.8214, 0.4062, 0.5, 0.4062, 0.6786, 0.375, 0.6786, 0.375, 0.5, 0.3125, 0.8214, 0.3125, 1.0, 0.2812, 1.0, 0.2812, 0.8214, 0.125, 0.6786, 0.1562, 0.6786, 0.1562, 0.6786, 0.125, 0.6786, 0.4375, 0.5, 0.4375, 0.6786, 0.4062, 0.6786, 0.4062, 0.5, 0.3438, 0.8214, 0.3438, 1.0, 0.3125, 1.0, 0.3125, 0.8214, 0.8125, 0.6786, 0.8438, 0.6786, 0.8438, 0.6786, 0.8125, 0.6786, 0.0, 0.0, 0.0, 0.0, 0.0, 0.0, 0.0, 0.0, 0.4688, 0.5, 0.4688, 0.6786, 0.4375, 0.6786, 0.4375, 0.5, 0.375, 0.8214, 0.375, 1.0, 0.3438, 1.0, 0.3438, 0.8214, 0.09375, 0.8214, 0.0625, 0.8214, 0.0625, 0.8214, 0.09375, 0.8214, 0.7813, 0.8214, 0.75, 0.8214, 0.75, 0.8214, 0.7813, 0.8214, 0.5, 0.5, 0.5, 0.6786, 0.4688, 0.6786, 0.4688, 0.5, 0.4062, 0.8214, 0.4062, 1.0, 0.375, 1.0, 0.375, 0.8214, 0.3438, 0.6786, 0.375, 0.6786, 0.375, 0.6786, 0.3438, 0.6786, 0.5312, 0.5, 0.5312, 0.6786, 0.5, 0.6786, 0.5, 0.5, 0.4375, 0.8214, 0.4375, 1.0, 0.4062, 1.0, 0.4062, 0.8214, 0.0, 0.0, 0.0, 0.0, 0.0, 0.0, 0.0, 0.0, 0.3125, 0.8214, 0.2812, 0.8214, 0.2812, 0.8214, 0.3125, 0.8214, 0.5625, 0.5, 0.5625, 0.6786, 0.5312, 0.6786, 0.5312, 0.5, 0.4687, 0.8214, 0.4688, 1.0, 0.4375, 1.0, 0.4375, 0.8214, 0.0, 0.0, 0.0, 0.0, 0.0, 0.0, 0.0, 0.0, 0.5938, 0.5, 0.5938, 0.6786, 0.5625, 0.6786, 0.5625, 0.5, 0.5, 0.8214, 0.5, 1.0, 0.4688, 1.0, 0.4687, 0.8214, 0.5625, 0.6786, 0.5938, 0.6786, 0.5938, 0.6786, 0.5625, 0.6786, 0.625, 0.5, 0.625, 0.6786, 0.5938, 0.6786, 0.5938, 0.5, 0.5312, 0.8214, 0.5312, 1.0, 0.5, 1.0, 0.5, 0.8214, 0.5312, 0.8214, 0.5, 0.8214, 0.5, 0.8214, 0.5312, 0.8214, 0.0, 0.0, 0.0, 0.0, 0.0, 0.0, 0.0, 0.0, 0.6562, 0.5, 0.6562, 0.6786, 0.625, 0.6786, 0.625, 0.5, 0.5625, 0.8214, 0.5625, 1.0, 0.5312, 1.0, 0.5312, 0.8214, 0.09375, 0.6786, 0.125, 0.6786, 0.125, 0.6786, 0.09375, 0.6786, 0.7813, 0.6786, 0.8125, 0.6786, 0.8125, 0.6786, 0.7813, 0.6786, 0.6875, 0.5, 0.6875, 0.6786, 0.6562, 0.6786, 0.6562, 0.5, 0.5937, 0.8214, 0.5938, 1.0, 0.5625, 1.0, 0.5625, 0.8214, 0.9688, 0.6786, 1.0, 0.6786, 1.0, 0.6786, 0.9688, 0.6786, 0.7188, 0.5, 0.7188, 0.6786, 0.6875, 0.6786, 0.6875, 0.5, 0.625, 0.8214, 0.625, 1.0, 0.5938, 1.0, 0.5937, 0.8214, 0.75, 0.8214, 0.7188, 0.8214, 0.7188, 0.8214, 0.75, 0.8214, 0.0, 0.0, 0.0, 0.0, 0.0, 0.0, 0.0, 0.0, 0.75, 0.5, 0.75, 0.6786, 0.7188, 0.6786, 0.7188, 0.5, 0.6562, 0.8214, 0.6562, 1.0, 0.625, 1.0, 0.625, 0.8214, 0.3125, 0.6786, 0.3438, 0.6786, 0.3438, 0.6786, 0.3125, 0.6786, 0.7812, 0.5, 0.7813, 0.6786, 0.75, 0.6786, 0.75, 0.5, 0.6875, 0.8214, 0.6875, 1.0, 0.6562, 1.0, 0.6562, 0.8214, 0.2812, 0.8214, 0.25, 0.8214, 0.25, 0.8214, 0.2812, 0.8214, 0.0, 0.0, 0.0, 0.0, 0.0, 0.0, 0.0, 0.0, 0.8125, 0.5, 0.8125, 0.6786, 0.7813, 0.6786, 0.7812, 0.5, 0.7188, 0.8214, 0.7188, 1.0, 0.6875, 1.0, 0.6875, 0.8214, 0.5312, 0.6786, 0.5625, 0.6786, 0.5625, 0.6786, 0.5312, 0.6786, 0.8438, 0.5, 0.8438, 0.6786, 0.8125, 0.6786, 0.8125, 0.5, 0.75, 0.8214, 0.75, 1.0, 0.7188, 1.0, 0.7188, 0.8214, 0.9688, 0.8214, 0.9375, 0.8214, 0.9375, 0.8214, 0.9688, 0.8214, 0.0, 0.0, 0.0, 0.0, 0.0, 0.0, 0.0, 0.0, 0.875, 0.5, 0.875, 0.6786, 0.8438, 0.6786, 0.8438, 0.5, 0.7813, 0.8214, 0.7812, 1.0, 0.75, 1.0, 0.75, 0.8214, 0.5, 0.8214, 0.4687, 0.8214, 0.4687, 0.8214, 0.5, 0.8214, 0.9062, 0.5, 0.9062, 0.6786, 0.875, 0.6786, 0.875, 0.5, 0.8125, 0.8214, 0.8125, 1.0, 0.7812, 1.0, 0.7813, 0.8214, 0.75, 0.6786, 0.7813, 0.6786, 0.7813, 0.6786, 0.75, 0.6786, 0.0, 0.0, 0.0, 0.0, 0.0, 0.0, 0.0, 0.0, 0.9375, 0.5, 0.9375, 0.6786, 0.9062, 0.6786, 0.9062, 0.5, 0.8438, 0.8214, 0.8438, 1.0, 0.8125, 1.0, 0.8125, 0.8214, 0.0625, 0.8214, 0.03125, 0.8214, 0.03125, 0.8214, 0.0625, 0.8214, 0.7188, 0.8214, 0.6875, 0.8214, 0.6875, 0.8214, 0.7188, 0.8214, 0.9688, 0.5, 0.9688, 0.6786, 0.9375, 0.6786, 0.9375, 0.5, 0.875, 0.8214, 0.875, 1.0, 0.8438, 1.0, 0.8438, 0.8214, 0.2812, 0.6786, 0.3125, 0.6786, 0.3125, 0.6786, 0.2812, 0.6786, 1.0, 0.5, 1.0, 0.6786, 0.9688, 0.6786, 0.9688, 0.5, 0.9062, 0.8214, 0.9062, 1.0, 0.875, 1.0, 0.875, 0.8214, 0.0, 0.0, 0.0, 0.0, 0.0, 0.0, 0.0, 0.0, 0.09375, 0.6786, 0.09375, 0.75, 0.0625, 0.75, 0.0625, 0.6786, 0.0625, 0.6786, 0.0625, 0.75, 0.03125, 0.75, 0.03125, 0.6786, 0.03125, 0.6786, 0.03125, 0.75, 0.0, 0.75, 0.0, 0.6786, 1.0, 0.75, 1.0, 0.8214, 0.9688, 0.8214, 0.9688, 0.75, 0.03125, 0.75, 0.03125, 0.8214, 0.0, 0.8214, 0.0, 0.75, 0.0625, 0.75, 0.0625, 0.8214, 0.03125, 0.8214, 0.03125, 0.75, 0.9688, 0.75, 0.9688, 0.8214, 0.9375, 0.8214, 0.9375, 0.75, 1.0, 0.6786, 1.0, 0.75, 0.9688, 0.75, 0.9688, 0.6786, 0.125, 0.6786, 0.125, 0.75, 0.09375, 0.75, 0.09375, 0.6786, 0.09375, 0.75, 0.09375, 0.8214, 0.0625, 0.8214, 0.0625, 0.75, 0.1562, 0.6786, 0.1562, 0.75, 0.125, 0.75, 0.125, 0.6786, 0.125, 0.75, 0.125, 0.8214, 0.09375, 0.8214, 0.09375, 0.75, 0.1875, 0.6786, 0.1875, 0.75, 0.1562, 0.75, 0.1562, 0.6786, 0.1562, 0.75, 0.1562, 0.8214, 0.125, 0.8214, 0.125, 0.75, 0.2188, 0.6786, 0.2188, 0.75, 0.1875, 0.75, 0.1875, 0.6786, 0.1875, 0.75, 0.1875, 0.8214, 0.1562, 0.8214, 0.1562, 0.75, 0.25, 0.6786, 0.25, 0.75, 0.2188, 0.75, 0.2188, 0.6786, 0.2188, 0.75, 0.2188, 0.8214, 0.1875, 0.8214, 0.1875, 0.75, 0.2812, 0.6786, 0.2812, 0.75, 0.25, 0.75, 0.25, 0.6786, 0.25, 0.75, 0.25, 0.8214, 0.2188, 0.8214, 0.2188, 0.75, 0.3125, 0.6786, 0.3125, 0.75, 0.2812, 0.75, 0.2812, 0.6786, 0.2812, 0.75, 0.2812, 0.8214, 0.25, 0.8214, 0.25, 0.75, 0.3438, 0.6786, 0.3438, 0.75, 0.3125, 0.75, 0.3125, 0.6786, 0.3125, 0.75, 0.3125, 0.8214, 0.2812, 0.8214, 0.2812, 0.75, 0.375, 0.6786, 0.375, 0.75, 0.3438, 0.75, 0.3438, 0.6786, 0.3438, 0.75, 0.3438, 0.8214, 0.3125, 0.8214, 0.3125, 0.75, 0.4062, 0.6786, 0.4062, 0.75, 0.375, 0.75, 0.375, 0.6786, 0.375, 0.75, 0.375, 0.8214, 0.3438, 0.8214, 0.3438, 0.75, 0.4375, 0.6786, 0.4375, 0.75, 0.4062, 0.75, 0.4062, 0.6786, 0.4062, 0.75, 0.4062, 0.8214, 0.375, 0.8214, 0.375, 0.75, 0.4687, 0.6786, 0.4688, 0.75, 0.4375, 0.75, 0.4375, 0.6786, 0.4375, 0.75, 0.4375, 0.8214, 0.4062, 0.8214, 0.4062, 0.75, 0.5, 0.6786, 0.5, 0.75, 0.4688, 0.75, 0.4687, 0.6786, 0.4688, 0.75, 0.4687, 0.8214, 0.4375, 0.8214, 0.4375, 0.75, 0.5312, 0.6786, 0.5312, 0.75, 0.5, 0.75, 0.5, 0.6786, 0.5, 0.75, 0.5, 0.8214, 0.4687, 0.8214, 0.4688, 0.75, 0.5625, 0.6786, 0.5625, 0.75, 0.5312, 0.75, 0.5312, 0.6786, 0.5312, 0.75, 0.5312, 0.8214, 0.5, 0.8214, 0.5, 0.75, 0.5938, 0.6786, 0.5938, 0.75, 0.5625, 0.75, 0.5625, 0.6786, 0.5625, 0.75, 0.5625, 0.8214, 0.5312, 0.8214, 0.5312, 0.75, 0.625, 0.6786, 0.625, 0.75, 0.5938, 0.75, 0.5938, 0.6786, 0.5938, 0.75, 0.5938, 0.8214, 0.5625, 0.8214, 0.5625, 0.75, 0.6562, 0.6786, 0.6562, 0.75, 0.625, 0.75, 0.625, 0.6786, 0.625, 0.75, 0.625, 0.8214, 0.5938, 0.8214, 0.5938, 0.75, 0.6875, 0.6786, 0.6875, 0.75, 0.6562, 0.75, 0.6562, 0.6786, 0.6562, 0.75, 0.6562, 0.8214, 0.625, 0.8214, 0.625, 0.75, 0.7188, 0.6786, 0.7188, 0.75, 0.6875, 0.75, 0.6875, 0.6786, 0.6875, 0.75, 0.6875, 0.8214, 0.6562, 0.8214, 0.6562, 0.75, 0.75, 0.6786, 0.75, 0.75, 0.7188, 0.75, 0.7188, 0.6786, 0.7188, 0.75, 0.7188, 0.8214, 0.6875, 0.8214, 0.6875, 0.75, 0.7813, 0.6786, 0.7812, 0.75, 0.75, 0.75, 0.75, 0.6786, 0.75, 0.75, 0.75, 0.8214, 0.7188, 0.8214, 0.7188, 0.75, 0.8125, 0.6786, 0.8125, 0.75, 0.7812, 0.75, 0.7813, 0.6786, 0.7812, 0.75, 0.7813, 0.8214, 0.75, 0.8214, 0.75, 0.75, 0.8438, 0.6786, 0.8438, 0.75, 0.8125, 0.75, 0.8125, 0.6786, 0.8125, 0.75, 0.8125, 0.8214, 0.7813, 0.8214, 0.7812, 0.75, 0.875, 0.6786, 0.875, 0.75, 0.8438, 0.75, 0.8438, 0.6786, 0.8438, 0.75, 0.8438, 0.8214, 0.8125, 0.8214, 0.8125, 0.75, 0.9062, 0.6786, 0.9062, 0.75, 0.875, 0.75, 0.875, 0.6786, 0.875, 0.75, 0.875, 0.8214, 0.8438, 0.8214, 0.8438, 0.75, 0.9375, 0.6786, 0.9375, 0.75, 0.9062, 0.75, 0.9062, 0.6786, 0.9062, 0.75, 0.9062, 0.8214, 0.875, 0.8214, 0.875, 0.75, 0.9688, 0.6786, 0.9688, 0.75, 0.9375, 0.75, 0.9375, 0.6786, 0.9375, 0.75, 0.9375, 0.8214, 0.9062, 0.8214, 0.9062, 0.75, 0.375, 0.8214, 0.3438, 0.8214, 0.3438, 0.8214, 0.375, 0.8214, 0.4062, 0.6786, 0.4375, 0.6786, 0.4375, 0.6786, 0.4062, 0.6786, 0.125, 0.75, 0.09375, 0.75, 0.09375, 0.75, 0.125, 0.75, 0.9375, 0.75, 0.9062, 0.75, 0.9062, 0.75, 0.9375, 0.75, 0.8438, 0.8214, 0.8125, 0.8214, 0.8125, 0.8214, 0.8438, 0.8214, 0.1562, 0.8214, 0.125, 0.8214, 0.125, 0.8214, 0.1562, 0.8214, 0.875, 0.6786, 0.9062, 0.6786, 0.9062, 0.6786, 0.875, 0.6786, 0.1562, 0.75, 0.125, 0.75, 0.125, 0.75, 0.1562, 0.75, 0.1875, 0.6786, 0.2188, 0.6786, 0.2188, 0.6786, 0.1875, 0.6786, 0.9688, 0.75, 0.9375, 0.75, 0.9375, 0.75, 0.9688, 0.75, 0.625, 0.8214, 0.5938, 0.8214, 0.5938, 0.8214, 0.625, 0.8214, 0.1875, 0.75, 0.1562, 0.75, 0.1562, 0.75, 0.1875, 0.75, 0.6562, 0.6786, 0.6875, 0.6786, 0.6875, 0.6786, 0.6562, 0.6786, 0.0625, 0.6786, 0.09375, 0.6786, 0.09375, 0.6786, 0.0625, 0.6786, 0.4062, 0.8214, 0.375, 0.8214, 0.375, 0.8214, 0.4062, 0.8214, 0.2188, 0.75, 0.1875, 0.75, 0.1875, 0.75, 0.2188, 0.75, 0.03125, 0.6786, 0.0625, 0.6786, 0.0625, 0.6786, 0.03125, 0.6786, 0.4375, 0.6786, 0.4687, 0.6786, 0.4687, 0.6786, 0.4375, 0.6786, 0.875, 0.8214, 0.8438, 0.8214, 0.8438, 0.8214, 0.875, 0.8214, 0.25, 0.75, 0.2188, 0.75, 0.2188, 0.75, 0.25, 0.75, 0.1875, 0.8214, 0.1562, 0.8214, 0.1562, 0.8214, 0.1875, 0.8214, 0.9062, 0.6786, 0.9375, 0.6786, 0.9375, 0.6786, 0.9062, 0.6786, 0.2188, 0.6786, 0.25, 0.6786, 0.25, 0.6786, 0.2188, 0.6786, 0.2812, 0.75, 0.25, 0.75, 0.25, 0.75, 0.2812, 0.75, 0.6562, 0.8214, 0.625, 0.8214, 0.625, 0.8214, 0.6562, 0.8214, 0.6875, 0.6786, 0.7188, 0.6786, 0.7188, 0.6786, 0.6875, 0.6786, 0.3125, 0.75, 0.2812, 0.75, 0.2812, 0.75, 0.3125, 0.75, 0.0, 0.6786, 0.03125, 0.6786, 0.03125, 0.6786, 0.0, 0.6786, 0.4375, 0.8214, 0.4062, 0.8214, 0.4062, 0.8214, 0.4375, 0.8214, 0.4687, 0.6786, 0.5, 0.6786, 0.5, 0.6786, 0.4687, 0.6786, 0.3438, 0.75, 0.3125, 0.75, 0.3125, 0.75, 0.3438, 0.75, 0.9062, 0.8214, 0.875, 0.8214, 0.875, 0.8214, 0.9062, 0.8214, 0.2188, 0.8214, 0.1875, 0.8214, 0.1875, 0.8214, 0.2188, 0.8214, 0.9375, 0.6786, 0.9688, 0.6786, 0.9688, 0.6786, 0.9375, 0.6786, 0.375, 0.75, 0.3438, 0.75, 0.3438, 0.75, 0.375, 0.75, 0.25, 0.6786, 0.2812, 0.6786, 0.2812, 0.6786, 0.25, 0.6786, 0.6875, 0.8214, 0.6562, 0.8214, 0.6562, 0.8214, 0.6875, 0.8214, 1.0, 0.8214, 0.9688, 0.8214, 0.9688, 0.8214, 1.0, 0.8214, 0.4062, 0.75, 0.375, 0.75, 0.375, 0.75, 0.4062, 0.75, 0.7188, 0.6786, 0.75, 0.6786, 0.75, 0.6786, 0.7188, 0.6786, 0.03125, 0.8214, 0.0, 0.8214, 0.0, 0.8214, 0.03125, 0.8214, 0.4687, 0.8214, 0.4375, 0.8214, 0.4375, 0.8214, 0.4687, 0.8214, 0.5, 0.6786, 0.5312, 0.6786, 0.5312, 0.6786, 0.5, 0.6786, 0.9375, 0.8214, 0.9062, 0.8214, 0.9062, 0.8214, 0.9375, 0.8214, 0.25, 0.8214, 0.2188, 0.8214, 0.2188, 0.8214, 0.25, 0.8214])
me_cylinder_003.materials.append(mat_new_plastic)
me_cylinder_003.use_remesh_fix_poles = True
me_cylinder_003.use_remesh_preserve_attributes = False
me_cylinder_003.use_mirror_vertex_groups = False
me_cylinder_003.update()

# ---- curves / text
cu_beziercurve_002 = bpy.data.curves.new('BezierCurve.002', 'CURVE')
cu_beziercurve_002.dimensions = '3D'
_sp = cu_beziercurve_002.splines.new('BEZIER'); _sp.bezier_points.add(6)
_sp.bezier_points.foreach_set('co', [7.351, -1.696, -1.964, 6.399, -1.547, -1.964, 5.41, -0.9819, -1.923, 4.137, 1.005, -1.621, 1.579, 1.005, -1.518, -1.196, 0.4821, -0.8111, 1.0, 0.0, -0.03258])
_sp.bezier_points.foreach_set('handle_left', [7.455, -1.656, -1.964, 6.392, -2.226, -1.964, 5.771, -1.521, -2.067, 5.826, 1.005, -1.621, 2.549, 1.012, -1.518, -1.194, 1.183, -2.12, 0.007245, 0.0, -0.1527])
_sp.bezier_points.foreach_set('handle_right', [7.333, -1.703, -1.964, 6.405, -0.923, -1.964, 4.944, -0.2858, -1.737, 3.866, 1.005, -1.621, 0.61, 0.9992, -1.518, -1.197, -0.1016, 0.2794, 2.0, 0.0, 0.08844])
for _p, _l, _r in zip(_sp.bezier_points, ['ALIGNED', 'ALIGNED', 'ALIGNED', 'ALIGNED', 'ALIGNED', 'ALIGNED', 'ALIGNED'], ['ALIGNED', 'ALIGNED', 'ALIGNED', 'ALIGNED', 'ALIGNED', 'ALIGNED', 'ALIGNED']): _p.handle_left_type = _l; _p.handle_right_type = _r
_sp.order_u = 0
_sp.order_v = 0
cu_beziercurve_002.use_path = True
cu_beziercurve_002.use_path_clamp = True
cu_beziercurve_002.fill_mode = 'FULL'
cu_beziercurve_003 = bpy.data.curves.new('BezierCurve.003', 'CURVE')
cu_beziercurve_003.dimensions = '3D'
_sp = cu_beziercurve_003.splines.new('BEZIER'); _sp.bezier_points.add(3)
_sp.bezier_points.foreach_set('co', [-0.6253, 0.1542, 0.0, 1.561, -1.522, 0.0, 3.973, -0.6313, -1.001, 5.23, -1.522, -1.948])
_sp.bezier_points.foreach_set('handle_left', [-1.332, 0.1542, 0.0, 0.5611, -1.522, 0.0, 3.562, 0.1187, -0.4823, 5.216, -0.5809, -1.948])
_sp.bezier_points.foreach_set('handle_right', [1.067, 0.1542, 0.0, 2.561, -1.522, 0.0, 4.396, -1.403, -1.534, 5.242, -2.342, -1.948])
for _p, _l, _r in zip(_sp.bezier_points, ['ALIGNED', 'ALIGNED', 'ALIGNED', 'ALIGNED'], ['ALIGNED', 'ALIGNED', 'ALIGNED', 'ALIGNED']): _p.handle_left_type = _l; _p.handle_right_type = _r
_sp.order_u = 0
_sp.order_v = 0
cu_beziercurve_003.use_path = True
cu_beziercurve_003.use_path_clamp = True
cu_beziercurve_003.fill_mode = 'FULL'

# ---- objects
ob_camera = bpy.data.objects.new('Camera', cam_camera)
ob_light = bpy.data.objects.new('Light', light_light)
ob_machine = bpy.data.objects.new('Machine', me_cube_001)
ob_backplane = bpy.data.objects.new('BackPlane', me_plane_001)
ob_light_001 = bpy.data.objects.new('Light.001', light_light_001)
ob_hoseleftcurve = bpy.data.objects.new('hoseLeftCurve', cu_beziercurve_002)
ob_suzanareference = bpy.data.objects.new('SuzanaReference', me_plane)
ob_hoserightcurve = bpy.data.objects.new('hoserightcurve', cu_beziercurve_003)
ob_cylinderleft = bpy.data.objects.new('Cylinderleft', me_cylinder)
ob_cylinderright = bpy.data.objects.new('Cylinderright', me_cylinder_003)

# ---- transforms, parenting, visibility, modifiers, constraints
ob_camera.location = (2.926, -0.7064, 9.523)
ob_camera.scale = (1.193, 1.193, 1.193)
ob_camera.lineart.crease_threshold = 0.0
ob_light.location = (2.917, -0.6038, 2.247)
ob_light.rotation_euler = (0.6503, 0.05522, 1.842)
ob_light.lock_rotations_4d = False
ob_light.empty_display_type = 'ARROWS'
ob_light.color = (0.0, 0.0, 0.0, 0.0)
ob_light.lineart.crease_threshold = 0.0
ob_machine.location = (6.997, -3.61, -0.0257)
ob_machine.scale = (1.43, 1.0, 1.0)
ob_machine.hide_render = True
ob_machine.lineart.crease_threshold = 0.0
ob_backplane.location = (0.9181, 3.556, -2.764)
ob_backplane.scale = (9.87, 9.87, 9.87)
ob_backplane.hide_render = True
ob_backplane.lineart.crease_threshold = 0.0
ob_light_001.location = (7.78, 5.822, -0.3442)
ob_light_001.rotation_euler = (0.6503, 0.05522, 1.866)
ob_light_001.lock_rotations_4d = False
ob_light_001.empty_display_type = 'ARROWS'
ob_light_001.color = (0.0, 0.0, 0.0, 0.0)
ob_light_001.hide_render = True
ob_light_001.lineart.crease_threshold = 0.0
ob_hoseleftcurve.location = (-1.405, 0.3054, 1.057)
ob_hoseleftcurve.hide_render = True
ob_hoseleftcurve.lineart.crease_threshold = 0.0
ob_suzanareference.location = (0.0, 0.0, 0.0)
ob_suzanareference.scale = (4.689, 4.689, 4.689)
ob_suzanareference.hide_render = True
ob_suzanareference.lineart.crease_threshold = 0.0
ob_hoserightcurve.location = (1.194, 0.1171, 1.057)
ob_hoserightcurve.hide_render = True
ob_hoserightcurve.lineart.crease_threshold = 0.0
ob_cylinderleft.location = (1.815, 1.327, -0.3742)
ob_cylinderleft.rotation_euler = (-0.0, 1.571, 0.0)
ob_cylinderleft.scale = (0.1245, 0.1245, 0.03056)
ob_cylinderleft.hide_render = True
ob_cylinderleft.lineart.crease_threshold = 0.0
_m = ob_cylinderleft.modifiers.new('Array', 'ARRAY')
_m.count = 382
_m.relative_offset_displace = (0.0, 0.0, -0.6)
_m = ob_cylinderleft.modifiers.new('Curve', 'CURVE')
_m.object = ob_hoseleftcurve
ob_cylinderright.location = (1.25, 0.1449, 1.057)
ob_cylinderright.rotation_euler = (-0.0, 1.571, 0.0)
ob_cylinderright.scale = (0.1245, 0.1245, 0.03056)
ob_cylinderright.lineart.crease_threshold = 0.0
_m = ob_cylinderright.modifiers.new('Array', 'ARRAY')
_m.count = 217
_m.relative_offset_displace = (0.0, 0.0, 0.6)
_m = ob_cylinderright.modifiers.new('Curve', 'CURVE')
_m.object = ob_hoserightcurve

# ---- collection membership
scene.collection.objects.link(ob_camera)
col_collection.objects.link(ob_light)
col_collection.objects.link(ob_machine)
col_collection.objects.link(ob_backplane)
col_collection.objects.link(ob_light_001)
col_collection.objects.link(ob_hoseleftcurve)
col_collection.objects.link(ob_suzanareference)
col_collection.objects.link(ob_hoserightcurve)
col_collection.objects.link(ob_cylinderleft)
col_collection.objects.link(ob_cylinderright)

# ---- scene / render settings (as saved in the file)
scene.camera = ob_camera
scene.frame_start = 1; scene.frame_end = 250; scene.frame_set(0)
scene.render.engine = 'CYCLES'
scene.render.film_transparent = True
scene.cycles.samples = 128
scene.cycles.sampling_pattern = 'TABULATED_SOBOL'
scene.cycles.use_adaptive_sampling = False
scene.cycles.use_light_tree = False
scene.cycles.film_exposure = 1.96
scene.view_settings.view_transform = 'Filmic'
bpy.context.view_layer.update()
